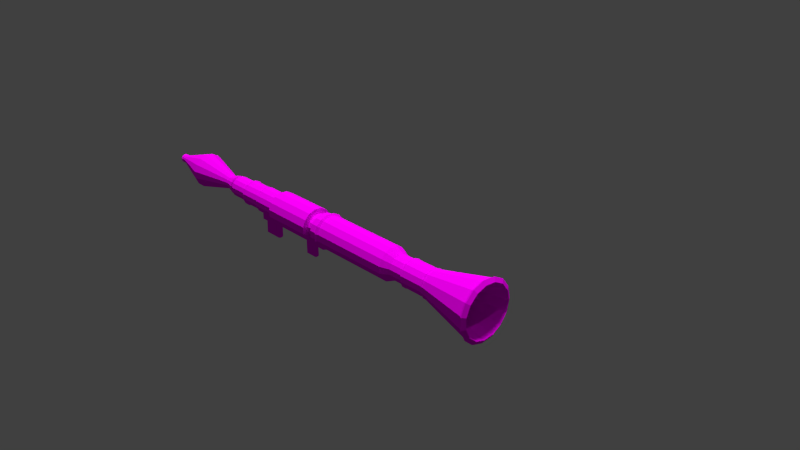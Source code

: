 # Source: RocketLauncher.blend  (saved by Blender 2.75.0; exported with 4.5.12 LTS)
import bpy
from mathutils import Matrix  # noqa: F401  (used for matrix-valued properties, if any)

bpy.ops.wm.read_factory_settings(use_empty=True)
scene = bpy.context.scene
scene.name = 'Scene'

# ---- collections
col_collection_1 = bpy.data.collections.new('Collection 1'); scene.collection.children.link(col_collection_1)

# ---- images (referenced by path relative to the original .blend; pixels are not part of the script)
import os
ASSET_DIR = os.environ.get("B2B_ASSET_DIR", "")  # directory of the original .blend (textures are referenced by path, not embedded)
HERE = os.path.dirname(os.path.abspath(__file__))  # packed textures are extracted next to this script under _unpacked/

def load_image(name, relpath, width, height, colorspace="sRGB"):
    """Load a texture the original file referenced (path relative to the .blend, or extracted next to this script)."""
    p = next((c for c in (os.path.join(HERE, relpath), os.path.join(ASSET_DIR, relpath)) if relpath and os.path.exists(c)), "")
    if p:
        img = bpy.data.images.load(p, check_existing=True)
        img.name = name
    else:  # same state as the original file: an image datablock whose file is absent (Cycles renders it pink)
        img = bpy.data.images.new(name, width, height)
        img.source = "FILE"
        img.filepath = "//" + (relpath or name)
    img.colorspace_settings.name = colorspace
    return img
img_rocketlaunchertexture_png = load_image('RocketLauncherTexture.png', 'RocketLauncherTexture.png', 1024, 1024, 'sRGB')

# ---- materials (node trees are filled in below, after node groups)
mat_material_002 = bpy.data.materials.new('Material.002')
mat_material_002.alpha_threshold = 0.0
mat_material_002.roughness = 0.5
mat_material_001 = bpy.data.materials.new('Material.001')
mat_material_001.alpha_threshold = 0.0
mat_material_001.roughness = 0.5

# ---- material node trees
mat_material_002.use_nodes = True; mat_material_002.node_tree.nodes.clear()
_N = mat_material_002.node_tree.nodes; _L = mat_material_002.node_tree.links
n0 = _N.new('ShaderNodeOutputMaterial'); n0.name = 'Material Output'; n0.location = (300, 300)
n1 = _N.new('ShaderNodeBsdfDiffuse'); n1.name = 'Diffuse BSDF'; n1.location = (10, 300)
n2 = _N.new('ShaderNodeTexImage'); n2.name = 'Image Texture'; n2.location = (-180, 300)
n2.width = 140
n2.image = img_rocketlaunchertexture_png
_L.new(n1.outputs[0], n0.inputs[0])
_L.new(n2.outputs[0], n1.inputs[0])
n0.is_active_output = True
mat_material_001.use_nodes = True; mat_material_001.node_tree.nodes.clear()
_N = mat_material_001.node_tree.nodes; _L = mat_material_001.node_tree.links
n0 = _N.new('ShaderNodeOutputMaterial'); n0.name = 'Material Output'; n0.location = (300, 300)
n1 = _N.new('ShaderNodeBsdfDiffuse'); n1.name = 'Diffuse BSDF'; n1.location = (10, 300)
n2 = _N.new('ShaderNodeTexImage'); n2.name = 'Image Texture'; n2.location = (-180, 300)
n2.width = 140
n2.image = img_rocketlaunchertexture_png
_L.new(n1.outputs[0], n0.inputs[0])
_L.new(n2.outputs[0], n1.inputs[0])
n0.is_active_output = True

# ---- world
world_world = bpy.data.worlds.new('World'); scene.world = world_world
world_world.color = (0.05088, 0.05088, 0.05088)
world_world.use_sun_shadow = False
world_world.sun_shadow_jitter_overblur = 0.0
world_world.cycles.sampling_method = 'MANUAL'
world_world.cycles.sample_map_resolution = 256

# ---- cameras
cam_camera = bpy.data.cameras.new('Camera')
cam_camera.clip_end = 100.0
cam_camera.lens = 35.0
cam_camera.sensor_width = 32.0
cam_camera.sensor_height = 18.0
cam_camera.ortho_scale = 7.314
cam_camera.dof.focus_distance = 0.0

# ---- lights
light_sun = bpy.data.lights.new('Sun', 'SUN')
light_sun.transmission_factor = 0.0
light_sun.angle = 0.1993
light_sun.energy = 2.9
light_sun.shadow_buffer_clip_start = 0.5
light_sun.shadow_soft_size = 0.1
light_sun.shadow_cascade_max_distance = 1000.0
light_sun.cycles.use_multiple_importance_sampling = False
light_lamp = bpy.data.lights.new('Lamp', 'POINT')
light_lamp.transmission_factor = 0.0
light_lamp.cutoff_distance = 30.0
light_lamp.energy = 100.0
light_lamp.shadow_buffer_clip_start = 1.001
light_lamp.shadow_soft_size = 0.1
light_lamp.shadow_maximum_resolution = 0.006
light_lamp.use_absolute_resolution = True
light_lamp.cycles.use_multiple_importance_sampling = False

# ---- meshes
me_cylinder_002 = bpy.data.meshes.new('Cylinder.002')
me_cylinder_002.from_pydata([(-6.554e-09, 0.1559, -1.0), (-1.176e-07, 0.6023, 0.4164), (0.06342, 0.1424, -1.0), (0.245, 0.5502, 0.4164), (0.1159, 0.1043, -1.0), (0.4476, 0.403, 0.4164), (0.1483, 0.04818, -1.0), (0.5728, 0.1861, 0.4164), (0.1551, -0.0163, -1.0), (0.599, -0.06295, 0.4164), (0.135, -0.07796, -1.0), (0.5216, -0.3011, 0.4164), (0.09165, -0.1261, -1.0), (0.354, -0.4872, 0.4164), (0.03242, -0.1525, -1.0), (0.1252, -0.5891, 0.4164), (-0.03242, -0.1525, -1.0), (-0.1252, -0.5891, 0.4164), (-0.09165, -0.1261, -1.0), (-0.354, -0.4872, 0.4164), (-0.135, -0.07796, -1.0), (-0.5216, -0.3011, 0.4164), (-0.1551, -0.0163, -1.0), (-0.599, -0.06295, 0.4164), (-0.1483, 0.04818, -1.0), (-0.5728, 0.1861, 0.4164), (-0.1159, 0.1043, -1.0), (-0.4476, 0.403, 0.4164), (-0.06342, 0.1424, -1.0), (-0.245, 0.5502, 0.4164), (-4.622e-08, 0.1559, -1.204), (0.06342, 0.1424, -1.204), (0.1159, 0.1043, -1.204), (0.1483, 0.04818, -1.204), (0.1551, -0.0163, -1.204), (0.135, -0.07796, -1.204), (0.09165, -0.1261, -1.204), (0.03242, -0.1525, -1.204), (-0.03242, -0.1525, -1.204), (-0.09165, -0.1261, -1.204), (-0.135, -0.07796, -1.204), (-0.1551, -0.0163, -1.204), (-0.1483, 0.04818, -1.204), (-0.1159, 0.1043, -1.204), (-0.06342, 0.1424, -1.204), (0.09904, 0.2225, 1.845), (-1.979e-07, 0.2435, 1.845), (0.181, 0.1629, 1.845), (0.2316, 0.07525, 1.845), (0.2422, -0.02545, 1.845), (0.2109, -0.1218, 1.845), (0.1431, -0.197, 1.845), (0.05063, -0.2382, 1.845), (-0.05063, -0.2382, 1.845), (-0.1431, -0.197, 1.845), (-0.2109, -0.1218, 1.845), (-0.2422, -0.02545, 1.845), (-0.2316, 0.07525, 1.845), (-0.181, 0.1629, 1.845), (-0.09904, 0.2225, 1.845), (0.09904, 0.2225, 1.939), (-1.796e-07, 0.2435, 1.939), (0.181, 0.1629, 1.939), (0.2316, 0.07525, 1.939), (0.2422, -0.02545, 1.939), (0.2109, -0.1218, 1.939), (0.1431, -0.197, 1.939), (0.05063, -0.2382, 1.939), (-0.05063, -0.2382, 1.939), (-0.1431, -0.197, 1.939), (-0.2109, -0.1218, 1.939), (-0.2422, -0.02545, 1.939), (-0.2316, 0.07525, 1.939), (-0.181, 0.1629, 1.939), (-0.09904, 0.2225, 1.939), (0.136, 0.3054, 2.258), (-2.365e-07, 0.3343, 2.258), (0.2484, 0.2237, 2.258), (0.3179, 0.1033, 2.258), (0.3325, -0.03494, 2.258), (0.2895, -0.1671, 2.258), (0.1965, -0.2704, 2.258), (0.0695, -0.327, 2.258), (-0.0695, -0.327, 2.258), (-0.1965, -0.2704, 2.258), (-0.2895, -0.1671, 2.258), (-0.3325, -0.03494, 2.258), (-0.3179, 0.1033, 2.258), (-0.2484, 0.2237, 2.258), (-0.136, 0.3054, 2.258), (0.08497, 0.1909, 2.357), (-2.143e-07, 0.2089, 2.357), (0.1553, 0.1398, 2.357), (0.1987, 0.06456, 2.357), (0.2078, -0.02184, 2.357), (0.1809, -0.1045, 2.357), (0.1228, -0.169, 2.357), (0.04344, -0.2044, 2.357), (-0.04344, -0.2044, 2.357), (-0.1228, -0.169, 2.357), (-0.1809, -0.1045, 2.357), (-0.2078, -0.02184, 2.357), (-0.1987, 0.06456, 2.357), (-0.1553, 0.1398, 2.357), (-0.08497, 0.1909, 2.357), (0.08498, 0.1909, 4.959), (8.884e-07, 0.2089, 4.959), (0.1553, 0.1398, 4.959), (0.1987, 0.06456, 4.959), (0.2078, -0.02184, 4.959), (0.1809, -0.1045, 4.959), (0.1228, -0.169, 4.959), (0.04344, -0.2044, 4.959), (-0.04344, -0.2044, 4.959), (-0.1228, -0.169, 4.959), (-0.1809, -0.1045, 4.959), (-0.2078, -0.02184, 4.959), (-0.1987, 0.06456, 4.959), (-0.1553, 0.1398, 4.959), (-0.08497, 0.1909, 4.959), (0.1037, 0.2329, 5.105), (9.165e-07, 0.255, 5.105), (0.1895, 0.1706, 5.105), (0.2425, 0.0788, 5.105), (0.2536, -0.02665, 5.105), (0.2208, -0.1275, 5.105), (0.1499, -0.2063, 5.105), (0.05302, -0.2494, 5.105), (-0.05302, -0.2494, 5.105), (-0.1499, -0.2063, 5.105), (-0.2208, -0.1275, 5.105), (-0.2536, -0.02665, 5.105), (-0.2425, 0.0788, 5.105), (-0.1895, 0.1706, 5.105), (-0.1037, 0.233, 5.105), (0.06233, 0.14, 5.199), (9.357e-07, 0.1532, 5.199), (0.1139, 0.1025, 5.199), (0.1457, 0.04735, 5.199), (0.1524, -0.01602, 5.199), (0.1327, -0.07662, 5.199), (0.09007, -0.124, 5.199), (0.03186, -0.1499, 5.199), (-0.03186, -0.1499, 5.199), (-0.09007, -0.124, 5.199), (-0.1327, -0.07662, 5.199), (-0.1524, -0.01602, 5.199), (-0.1457, 0.04735, 5.199), (-0.1139, 0.1025, 5.199), (-0.06232, 0.14, 5.199), (0.06233, 0.14, 7.593), (8.057e-07, 0.1532, 7.593), (0.1139, 0.1025, 7.593), (0.1457, 0.04735, 7.593), (0.1524, -0.01602, 7.593), (0.1327, -0.07662, 7.593), (0.09007, -0.124, 7.593), (0.03186, -0.1499, 7.593), (-0.03186, -0.1499, 7.593), (-0.09007, -0.124, 7.593), (-0.1327, -0.07662, 7.593), (-0.1524, -0.01602, 7.593), (-0.1457, 0.04735, 7.593), (-0.1139, 0.1025, 7.593), (-0.06232, 0.14, 7.593)], [], [(0, 1, 3, 2), (2, 3, 5, 4), (4, 5, 7, 6), (6, 7, 9, 8), (8, 9, 11, 10), (10, 11, 13, 12), (12, 13, 15, 14), (14, 15, 17, 16), (16, 17, 19, 18), (18, 19, 21, 20), (20, 21, 23, 22), (22, 23, 25, 24), (24, 25, 27, 26), (3, 1, 46, 45), (28, 29, 1, 0), (26, 27, 29, 28), (10, 12, 36, 35), (30, 31, 32, 33, 34, 35, 36, 37, 38, 39, 40, 41, 42, 43, 44), (20, 22, 41, 40), (6, 8, 34, 33), (16, 18, 39, 38), (26, 28, 44, 43), (2, 4, 32, 31), (12, 14, 37, 36), (22, 24, 42, 41), (8, 10, 35, 34), (18, 20, 40, 39), (28, 0, 30, 44), (4, 6, 33, 32), (14, 16, 38, 37), (0, 2, 31, 30), (24, 26, 43, 42), (45, 46, 61, 60), (27, 25, 57, 58), (13, 11, 50, 51), (23, 21, 55, 56), (9, 7, 48, 49), (19, 17, 53, 54), (29, 27, 58, 59), (5, 3, 45, 47), (15, 13, 51, 52), (25, 23, 56, 57), (11, 9, 49, 50), (21, 19, 54, 55), (1, 29, 59, 46), (7, 5, 47, 48), (17, 15, 52, 53), (68, 67, 82, 83), (54, 53, 68, 69), (47, 45, 60, 62), (55, 54, 69, 70), (48, 47, 62, 63), (56, 55, 70, 71), (49, 48, 63, 64), (57, 56, 71, 72), (50, 49, 64, 65), (58, 57, 72, 73), (51, 50, 65, 66), (59, 58, 73, 74), (52, 51, 66, 67), (46, 59, 74, 61), (53, 52, 67, 68), (76, 89, 104, 91), (60, 61, 76, 75), (69, 68, 83, 84), (62, 60, 75, 77), (70, 69, 84, 85), (63, 62, 77, 78), (71, 70, 85, 86), (64, 63, 78, 79), (72, 71, 86, 87), (65, 64, 79, 80), (73, 72, 87, 88), (66, 65, 80, 81), (74, 73, 88, 89), (67, 66, 81, 82), (61, 74, 89, 76), (91, 104, 119, 106), (83, 82, 97, 98), (75, 76, 91, 90), (84, 83, 98, 99), (77, 75, 90, 92), (85, 84, 99, 100), (78, 77, 92, 93), (86, 85, 100, 101), (79, 78, 93, 94), (87, 86, 101, 102), (80, 79, 94, 95), (88, 87, 102, 103), (81, 80, 95, 96), (89, 88, 103, 104), (82, 81, 96, 97), (112, 111, 126, 127), (98, 97, 112, 113), (90, 91, 106, 105), (99, 98, 113, 114), (92, 90, 105, 107), (100, 99, 114, 115), (93, 92, 107, 108), (101, 100, 115, 116), (94, 93, 108, 109), (102, 101, 116, 117), (95, 94, 109, 110), (103, 102, 117, 118), (96, 95, 110, 111), (104, 103, 118, 119), (97, 96, 111, 112), (134, 133, 148, 149), (106, 119, 134, 121), (113, 112, 127, 128), (105, 106, 121, 120), (114, 113, 128, 129), (107, 105, 120, 122), (115, 114, 129, 130), (108, 107, 122, 123), (116, 115, 130, 131), (109, 108, 123, 124), (117, 116, 131, 132), (110, 109, 124, 125), (118, 117, 132, 133), (111, 110, 125, 126), (119, 118, 133, 134), (141, 140, 155, 156), (127, 126, 141, 142), (121, 134, 149, 136), (128, 127, 142, 143), (120, 121, 136, 135), (129, 128, 143, 144), (122, 120, 135, 137), (130, 129, 144, 145), (123, 122, 137, 138), (131, 130, 145, 146), (124, 123, 138, 139), (132, 131, 146, 147), (125, 124, 139, 140), (133, 132, 147, 148), (126, 125, 140, 141), (150, 151, 164, 163, 162, 161, 160, 159, 158, 157, 156, 155, 154, 153, 152), (149, 148, 163, 164), (142, 141, 156, 157), (136, 149, 164, 151), (143, 142, 157, 158), (135, 136, 151, 150), (144, 143, 158, 159), (137, 135, 150, 152), (145, 144, 159, 160), (138, 137, 152, 153), (146, 145, 160, 161), (139, 138, 153, 154), (147, 146, 161, 162), (140, 139, 154, 155), (148, 147, 162, 163)])
_uv = me_cylinder_002.uv_layers.new(name='UVMap')
_uv.uv.foreach_set('vector', [0.08047, 0.01797, 0.07578, 0.01797, 0.07578, 0.01328, 0.08047, 0.01328, 0.08047, 0.01797, 0.07578, 0.01797, 0.07578, 0.01328, 0.08047, 0.01328, 0.08047, 0.01797, 0.07578, 0.01797, 0.07578, 0.01328, 0.08047, 0.01328, 0.08047, 0.01797, 0.07578, 0.01797, 0.07578, 0.01328, 0.08047, 0.01328, 0.08047, 0.01797, 0.07578, 0.01797, 0.07578, 0.01328, 0.08047, 0.01328, 0.08047, 0.01797, 0.07578, 0.01797, 0.07578, 0.01328, 0.08047, 0.01328, 0.08047, 0.01797, 0.07578, 0.01797, 0.07578, 0.01328, 0.08047, 0.01328, 0.08047, 0.01797, 0.07578, 0.01797, 0.07578, 0.01328, 0.08047, 0.01328, 0.08047, 0.01797, 0.07578, 0.01797, 0.07578, 0.01328, 0.08047, 0.01328, 0.08047, 0.01797, 0.07578, 0.01797, 0.07578, 0.01328, 0.08047, 0.01328, 0.08047, 0.01797, 0.07578, 0.01797, 0.07578, 0.01328, 0.08047, 0.01328, 0.08047, 0.01797, 0.07578, 0.01797, 0.07578, 0.01328, 0.08047, 0.01328, 0.08047, 0.01797, 0.07578, 0.01797, 0.07578, 0.01328, 0.08047, 0.01328, 0.08047, 0.01797, 0.07578, 0.01797, 0.07578, 0.01328, 0.08047, 0.01328, 0.08047, 0.01797, 0.07578, 0.01797, 0.07578, 0.01328, 0.08047, 0.01328, 0.08047, 0.01797, 0.07578, 0.01797, 0.07578, 0.01328, 0.08047, 0.01328, 0.08047, 0.01797, 0.07578, 0.01797, 0.07578, 0.01328, 0.08047, 0.01328, 0.07812, 0.01328, 0.07717, 0.01348, 0.07638, 0.01405, 0.07589, 0.0149, 0.07579, 0.01587, 0.07609, 0.0168, 0.07674, 0.01753, 0.07764, 0.01792, 0.07861, 0.01792, 0.07951, 0.01753, 0.08016, 0.0168, 0.08046, 0.01587, 0.08036, 0.0149, 0.07987, 0.01405, 0.07908, 0.01348, 0.08047, 0.01797, 0.07578, 0.01797, 0.07578, 0.01328, 0.08047, 0.01328, 0.08047, 0.01797, 0.07578, 0.01797, 0.07578, 0.01328, 0.08047, 0.01328, 0.08047, 0.01797, 0.07578, 0.01797, 0.07578, 0.01328, 0.08047, 0.01328, 0.08047, 0.01797, 0.07578, 0.01797, 0.07578, 0.01328, 0.08047, 0.01328, 0.08047, 0.01797, 0.07578, 0.01797, 0.07578, 0.01328, 0.08047, 0.01328, 0.08047, 0.01797, 0.07578, 0.01797, 0.07578, 0.01328, 0.08047, 0.01328, 0.08047, 0.01797, 0.07578, 0.01797, 0.07578, 0.01328, 0.08047, 0.01328, 0.08047, 0.01797, 0.07578, 0.01797, 0.07578, 0.01328, 0.08047, 0.01328, 0.08047, 0.01797, 0.07578, 0.01797, 0.07578, 0.01328, 0.08047, 0.01328, 0.08047, 0.01797, 0.07578, 0.01797, 0.07578, 0.01328, 0.08047, 0.01328, 0.08047, 0.01797, 0.07578, 0.01797, 0.07578, 0.01328, 0.08047, 0.01328, 0.08047, 0.01797, 0.07578, 0.01797, 0.07578, 0.01328, 0.08047, 0.01328, 0.08047, 0.01797, 0.07578, 0.01797, 0.07578, 0.01328, 0.08047, 0.01328, 0.08047, 0.01797, 0.07578, 0.01797, 0.07578, 0.01328, 0.08047, 0.01328, 0.08047, 0.01797, 0.07578, 0.01797, 0.07578, 0.01328, 0.08047, 0.01328, 0.08047, 0.01797, 0.07578, 0.01797, 0.07578, 0.01328, 0.08047, 0.01328, 0.08047, 0.01797, 0.07578, 0.01797, 0.07578, 0.01328, 0.08047, 0.01328, 0.08047, 0.01797, 0.07578, 0.01797, 0.07578, 0.01328, 0.08047, 0.01328, 0.08047, 0.01797, 0.07578, 0.01797, 0.07578, 0.01328, 0.08047, 0.01328, 0.08047, 0.01797, 0.07578, 0.01797, 0.07578, 0.01328, 0.08047, 0.01328, 0.08047, 0.01797, 0.07578, 0.01797, 0.07578, 0.01328, 0.08047, 0.01328, 0.08047, 0.01797, 0.07578, 0.01797, 0.07578, 0.01328, 0.08047, 0.01328, 0.08047, 0.01797, 0.07578, 0.01797, 0.07578, 0.01328, 0.08047, 0.01328, 0.08047, 0.01797, 0.07578, 0.01797, 0.07578, 0.01328, 0.08047, 0.01328, 0.08047, 0.01797, 0.07578, 0.01797, 0.07578, 0.01328, 0.08047, 0.01328, 0.08047, 0.01797, 0.07578, 0.01797, 0.07578, 0.01328, 0.08047, 0.01328, 0.08047, 0.01797, 0.07578, 0.01797, 0.07578, 0.01328, 0.08047, 0.01328, 0.08047, 0.01797, 0.07578, 0.01797, 0.07578, 0.01328, 0.08047, 0.01328, 0.08047, 0.01797, 0.07578, 0.01797, 0.07578, 0.01328, 0.08047, 0.01328, 0.08047, 0.01797, 0.07578, 0.01797, 0.07578, 0.01328, 0.08047, 0.01328, 0.08047, 0.01797, 0.07578, 0.01797, 0.07578, 0.01328, 0.08047, 0.01328, 0.08047, 0.01797, 0.07578, 0.01797, 0.07578, 0.01328, 0.08047, 0.01328, 0.08047, 0.01797, 0.07578, 0.01797, 0.07578, 0.01328, 0.08047, 0.01328, 0.08047, 0.01797, 0.07578, 0.01797, 0.07578, 0.01328, 0.08047, 0.01328, 0.08047, 0.01797, 0.07578, 0.01797, 0.07578, 0.01328, 0.08047, 0.01328, 0.08047, 0.01797, 0.07578, 0.01797, 0.07578, 0.01328, 0.08047, 0.01328, 0.08047, 0.01797, 0.07578, 0.01797, 0.07578, 0.01328, 0.08047, 0.01328, 0.08047, 0.01797, 0.07578, 0.01797, 0.07578, 0.01328, 0.08047, 0.01328, 0.08047, 0.01797, 0.07578, 0.01797, 0.07578, 0.01328, 0.08047, 0.01328, 0.08047, 0.01797, 0.07578, 0.01797, 0.07578, 0.01328, 0.08047, 0.01328, 0.08047, 0.01797, 0.07578, 0.01797, 0.07578, 0.01328, 0.08047, 0.01328, 0.08047, 0.01797, 0.07578, 0.01797, 0.07578, 0.01328, 0.08047, 0.01328, 0.08047, 0.01797, 0.07578, 0.01797, 0.07578, 0.01328, 0.08047, 0.01328, 0.08047, 0.01797, 0.07578, 0.01797, 0.07578, 0.01328, 0.08047, 0.01328, 0.08047, 0.01797, 0.07578, 0.01797, 0.07578, 0.01328, 0.08047, 0.01328, 0.08047, 0.01797, 0.07578, 0.01797, 0.07578, 0.01328, 0.08047, 0.01328, 0.08047, 0.01797, 0.07578, 0.01797, 0.07578, 0.01328, 0.08047, 0.01328, 0.08047, 0.01797, 0.07578, 0.01797, 0.07578, 0.01328, 0.08047, 0.01328, 0.08047, 0.01797, 0.07578, 0.01797, 0.07578, 0.01328, 0.08047, 0.01328, 0.08047, 0.01797, 0.07578, 0.01797, 0.07578, 0.01328, 0.08047, 0.01328, 0.08047, 0.01797, 0.07578, 0.01797, 0.07578, 0.01328, 0.08047, 0.01328, 0.08047, 0.01797, 0.07578, 0.01797, 0.07578, 0.01328, 0.08047, 0.01328, 0.08047, 0.01797, 0.07578, 0.01797, 0.07578, 0.01328, 0.08047, 0.01328, 0.08047, 0.01797, 0.07578, 0.01797, 0.07578, 0.01328, 0.08047, 0.01328, 0.08047, 0.01797, 0.07578, 0.01797, 0.07578, 0.01328, 0.08047, 0.01328, 0.08047, 0.01797, 0.07578, 0.01797, 0.07578, 0.01328, 0.08047, 0.01328, 0.08047, 0.01797, 0.07578, 0.01797, 0.07578, 0.01328, 0.08047, 0.01328, 0.08047, 0.01797, 0.07578, 0.01797, 0.07578, 0.01328, 0.08047, 0.01328, 0.08047, 0.01797, 0.07578, 0.01797, 0.07578, 0.01328, 0.08047, 0.01328, 0.08047, 0.01797, 0.07578, 0.01797, 0.07578, 0.01328, 0.08047, 0.01328, 0.08047, 0.01797, 0.07578, 0.01797, 0.07578, 0.01328, 0.08047, 0.01328, 0.08047, 0.01797, 0.07578, 0.01797, 0.07578, 0.01328, 0.08047, 0.01328, 0.08047, 0.01797, 0.07578, 0.01797, 0.07578, 0.01328, 0.08047, 0.01328, 0.08047, 0.01797, 0.07578, 0.01797, 0.07578, 0.01328, 0.08047, 0.01328, 0.08047, 0.01797, 0.07578, 0.01797, 0.07578, 0.01328, 0.08047, 0.01328, 0.08047, 0.01797, 0.07578, 0.01797, 0.07578, 0.01328, 0.08047, 0.01328, 0.08047, 0.01797, 0.07578, 0.01797, 0.07578, 0.01328, 0.08047, 0.01328, 0.08047, 0.01797, 0.07578, 0.01797, 0.07578, 0.01328, 0.08047, 0.01328, 0.08047, 0.01797, 0.07578, 0.01797, 0.07578, 0.01328, 0.08047, 0.01328, 0.08047, 0.01797, 0.07578, 0.01797, 0.07578, 0.01328, 0.08047, 0.01328, 0.08047, 0.01797, 0.07578, 0.01797, 0.07578, 0.01328, 0.08047, 0.01328, 0.08047, 0.01797, 0.07578, 0.01797, 0.07578, 0.01328, 0.08047, 0.01328, 0.08047, 0.01797, 0.07578, 0.01797, 0.07578, 0.01328, 0.08047, 0.01328, 0.08047, 0.01797, 0.07578, 0.01797, 0.07578, 0.01328, 0.08047, 0.01328, 0.08047, 0.01797, 0.07578, 0.01797, 0.07578, 0.01328, 0.08047, 0.01328, 0.08047, 0.01797, 0.07578, 0.01797, 0.07578, 0.01328, 0.08047, 0.01328, 0.08047, 0.01797, 0.07578, 0.01797, 0.07578, 0.01328, 0.08047, 0.01328, 0.08047, 0.01797, 0.07578, 0.01797, 0.07578, 0.01328, 0.08047, 0.01328, 0.08047, 0.01797, 0.07578, 0.01797, 0.07578, 0.01328, 0.08047, 0.01328, 0.08047, 0.01797, 0.07578, 0.01797, 0.07578, 0.01328, 0.08047, 0.01328, 0.08047, 0.01797, 0.07578, 0.01797, 0.07578, 0.01328, 0.08047, 0.01328, 0.08047, 0.01797, 0.07578, 0.01797, 0.07578, 0.01328, 0.08047, 0.01328, 0.08047, 0.01797, 0.07578, 0.01797, 0.07578, 0.01328, 0.08047, 0.01328, 0.08047, 0.01797, 0.07578, 0.01797, 0.07578, 0.01328, 0.08047, 0.01328, 0.08047, 0.01797, 0.07578, 0.01797, 0.07578, 0.01328, 0.08047, 0.01328, 0.08047, 0.01797, 0.07578, 0.01797, 0.07578, 0.01328, 0.08047, 0.01328, 0.08047, 0.01797, 0.07578, 0.01797, 0.07578, 0.01328, 0.08047, 0.01328, 0.08047, 0.01797, 0.07578, 0.01797, 0.07578, 0.01328, 0.08047, 0.01328, 0.08047, 0.01797, 0.07578, 0.01797, 0.07578, 0.01328, 0.08047, 0.01328, 0.08047, 0.01797, 0.07578, 0.01797, 0.07578, 0.01328, 0.08047, 0.01328, 0.08047, 0.01797, 0.07578, 0.01797, 0.07578, 0.01328, 0.08047, 0.01328, 0.08047, 0.01797, 0.07578, 0.01797, 0.07578, 0.01328, 0.08047, 0.01328, 0.08047, 0.01797, 0.07578, 0.01797, 0.07578, 0.01328, 0.08047, 0.01328, 0.08047, 0.01797, 0.07578, 0.01797, 0.07578, 0.01328, 0.08047, 0.01328, 0.08047, 0.01797, 0.07578, 0.01797, 0.07578, 0.01328, 0.08047, 0.01328, 0.08047, 0.01797, 0.07578, 0.01797, 0.07578, 0.01328, 0.08047, 0.01328, 0.08047, 0.01797, 0.07578, 0.01797, 0.07578, 0.01328, 0.08047, 0.01328, 0.08047, 0.01797, 0.07578, 0.01797, 0.07578, 0.01328, 0.08047, 0.01328, 0.08047, 0.01797, 0.07578, 0.01797, 0.07578, 0.01328, 0.08047, 0.01328, 0.08047, 0.01797, 0.07578, 0.01797, 0.07578, 0.01328, 0.08047, 0.01328, 0.08047, 0.01797, 0.07578, 0.01797, 0.07578, 0.01328, 0.08047, 0.01328, 0.08047, 0.01797, 0.07578, 0.01797, 0.07578, 0.01328, 0.08047, 0.01328, 0.08047, 0.01797, 0.07578, 0.01797, 0.07578, 0.01328, 0.08047, 0.01328, 0.08047, 0.01797, 0.07578, 0.01797, 0.07578, 0.01328, 0.08047, 0.01328, 0.08047, 0.01797, 0.07578, 0.01797, 0.07578, 0.01328, 0.08047, 0.01328, 0.08047, 0.01797, 0.07578, 0.01797, 0.07578, 0.01328, 0.08047, 0.01328, 0.08047, 0.01797, 0.07578, 0.01797, 0.07578, 0.01328, 0.08047, 0.01328, 0.08047, 0.01797, 0.07578, 0.01797, 0.07578, 0.01328, 0.08047, 0.01328, 0.08047, 0.01797, 0.07578, 0.01797, 0.07578, 0.01328, 0.08047, 0.01328, 0.08047, 0.01797, 0.07578, 0.01797, 0.07578, 0.01328, 0.08047, 0.01328, 0.08047, 0.01797, 0.07578, 0.01797, 0.07578, 0.01328, 0.08047, 0.01328, 0.08047, 0.01797, 0.07578, 0.01797, 0.07578, 0.01328, 0.08047, 0.01328, 0.08047, 0.01797, 0.07578, 0.01797, 0.07578, 0.01328, 0.08047, 0.01328, 0.08047, 0.01797, 0.07578, 0.01797, 0.07578, 0.01328, 0.08047, 0.01328, 0.08047, 0.01797, 0.07578, 0.01797, 0.07578, 0.01328, 0.08047, 0.01328, 0.08047, 0.01797, 0.07578, 0.01797, 0.07578, 0.01328, 0.08047, 0.01328, 0.08047, 0.01797, 0.07578, 0.01797, 0.07578, 0.01328, 0.08047, 0.01328, 0.08047, 0.01797, 0.07578, 0.01797, 0.07578, 0.01328, 0.08047, 0.01328, 0.08047, 0.01797, 0.07578, 0.01797, 0.07578, 0.01328, 0.08047, 0.01328, 0.07812, 0.01328, 0.07717, 0.01348, 0.07638, 0.01405, 0.07589, 0.0149, 0.07579, 0.01587, 0.07609, 0.0168, 0.07674, 0.01753, 0.07764, 0.01792, 0.07861, 0.01792, 0.07951, 0.01753, 0.08016, 0.0168, 0.08046, 0.01587, 0.08036, 0.0149, 0.07987, 0.01405, 0.07908, 0.01348, 0.08047, 0.01797, 0.07578, 0.01797, 0.07578, 0.01328, 0.08047, 0.01328, 0.08047, 0.01797, 0.07578, 0.01797, 0.07578, 0.01328, 0.08047, 0.01328, 0.08047, 0.01797, 0.07578, 0.01797, 0.07578, 0.01328, 0.08047, 0.01328, 0.08047, 0.01797, 0.07578, 0.01797, 0.07578, 0.01328, 0.08047, 0.01328, 0.08047, 0.01797, 0.07578, 0.01797, 0.07578, 0.01328, 0.08047, 0.01328, 0.08047, 0.01797, 0.07578, 0.01797, 0.07578, 0.01328, 0.08047, 0.01328, 0.08047, 0.01797, 0.07578, 0.01797, 0.07578, 0.01328, 0.08047, 0.01328, 0.08047, 0.01797, 0.07578, 0.01797, 0.07578, 0.01328, 0.08047, 0.01328, 0.08047, 0.01797, 0.07578, 0.01797, 0.07578, 0.01328, 0.08047, 0.01328, 0.08047, 0.01797, 0.07578, 0.01797, 0.07578, 0.01328, 0.08047, 0.01328, 0.08047, 0.01797, 0.07578, 0.01797, 0.07578, 0.01328, 0.08047, 0.01328, 0.08047, 0.01797, 0.07578, 0.01797, 0.07578, 0.01328, 0.08047, 0.01328, 0.08047, 0.01797, 0.07578, 0.01797, 0.07578, 0.01328, 0.08047, 0.01328, 0.08047, 0.01797, 0.07578, 0.01797, 0.07578, 0.01328, 0.08047, 0.01328])
me_cylinder_002.materials.append(mat_material_002)
me_cylinder_002.use_remesh_preserve_volume = False
me_cylinder_002.use_remesh_preserve_attributes = False
me_cylinder_002.use_mirror_vertex_groups = False
me_cylinder_002.update()
me_cylinder_001 = bpy.data.meshes.new('Cylinder.001')
me_cylinder_001.from_pydata([(-1.0, 0.5121, -2.709e-08), (1.0, 1.0, 1.788e-07), (-1.0, 0.4679, -0.2083), (1.0, 0.9135, -0.4067), (-1.0, 0.3427, -0.3806), (1.0, 0.6691, -0.7431), (-1.0, 0.1583, -0.4871), (1.0, 0.309, -0.9511), (-1.0, -0.05353, -0.5093), (1.0, -0.1045, -0.9945), (-1.0, -0.2561, -0.4435), (1.0, -0.5, -0.866), (-1.0, -0.4143, -0.301), (1.0, -0.809, -0.5878), (-1.0, -0.5009, -0.1065), (1.0, -0.9781, -0.2079), (-1.0, -0.5009, 0.1065), (1.0, -0.9781, 0.2079), (-1.0, -0.4143, 0.301), (1.0, -0.809, 0.5878), (-1.0, -0.2561, 0.4435), (1.0, -0.5, 0.866), (-1.0, -0.05353, 0.5093), (1.0, -0.1045, 0.9945), (-1.0, 0.1583, 0.4871), (1.0, 0.309, 0.9511), (-1.0, 0.3427, 0.3806), (1.0, 0.6691, 0.7431), (-1.0, 0.4679, 0.2083), (1.0, 0.9135, 0.4067), (1.093, 0.9756, -0.4344), (1.093, 1.068, 1.927e-07), (1.093, 0.7146, -0.7936), (1.093, 0.33, -1.016), (1.093, -0.1116, -1.062), (1.093, -0.534, -0.9249), (1.093, -0.864, -0.6277), (1.093, -1.045, -0.222), (1.093, -1.045, 0.222), (1.093, -0.864, 0.6277), (1.093, -0.534, 0.9249), (1.093, -0.1116, 1.062), (1.093, 0.33, 1.016), (1.093, 0.7146, 0.7936), (1.093, 0.9756, 0.4344), (1.181, 0.8449, -0.3762), (1.181, 0.9249, 1.807e-07), (1.181, 0.6189, -0.6873), (1.181, 0.2858, -0.8796), (1.181, -0.09667, -0.9198), (1.181, -0.4624, -0.801), (1.181, -0.7482, -0.5436), (1.181, -0.9047, -0.1923), (1.181, -0.9047, 0.1923), (1.181, -0.7482, 0.5436), (1.181, -0.4624, 0.801), (1.181, -0.09667, 0.9198), (1.181, 0.2858, 0.8796), (1.181, 0.6189, 0.6873), (1.181, 0.8449, 0.3762), (-0.1312, 0.5858, -0.2608), (-0.1312, 0.6413, 1.424e-07), (-0.1312, 0.4291, -0.4766), (-0.1312, 0.1982, -0.6099), (-0.1312, -0.06703, -0.6378), (-0.1312, -0.3206, -0.5554), (-0.1312, -0.5188, -0.3769), (-0.1312, -0.6273, -0.1333), (-0.1312, -0.6273, 0.1333), (-0.1312, -0.5188, 0.3769), (-0.1312, -0.3206, 0.5554), (-0.1312, -0.06703, 0.6378), (-0.1312, 0.1982, 0.6099), (-0.1312, 0.4291, 0.4766), (-0.1312, 0.5858, 0.2608), (-1.028, 0.5314, -3.003e-08), (-1.028, 0.4855, -0.2162), (-1.028, 0.3556, -0.3949), (-1.028, 0.1642, -0.5054), (-1.028, -0.05555, -0.5285), (-1.028, -0.2657, -0.4602), (-1.028, -0.4299, -0.3124), (-1.028, -0.5198, -0.1105), (-1.028, -0.5198, 0.1105), (-1.028, -0.4299, 0.3124), (-1.028, -0.2657, 0.4602), (-1.028, -0.05555, 0.5285), (-1.028, 0.1642, 0.5054), (-1.028, 0.3556, 0.3949), (-1.028, 0.4855, 0.2162), (-1.07, 0.4964, -3.661e-08), (-1.07, 0.4535, -0.2019), (-1.07, 0.3322, -0.3689), (-1.07, 0.1534, -0.4721), (-1.07, -0.05189, -0.4937), (-1.07, -0.2482, -0.4299), (-1.07, -0.4016, -0.2918), (-1.07, -0.4855, -0.1032), (-1.07, -0.4855, 0.1032), (-1.07, -0.4016, 0.2918), (-1.07, -0.2482, 0.4299), (-1.07, -0.05189, 0.4937), (-1.07, 0.1534, 0.4721), (-1.07, 0.3322, 0.3689), (-1.07, 0.4535, 0.2019), (-1.923, 0.4964, -2.555e-07), (-1.923, 0.4535, -0.2019), (-1.923, 0.3322, -0.3689), (-1.923, 0.1534, -0.4721), (-1.923, -0.05189, -0.4937), (-1.923, -0.2482, -0.4299), (-1.923, -0.4016, -0.2918), (-1.923, -0.4855, -0.1032), (-1.923, -0.4855, 0.1032), (-1.923, -0.4016, 0.2918), (-1.923, -0.2482, 0.4299), (-1.923, -0.05189, 0.4937), (-1.923, 0.1534, 0.4721), (-1.923, 0.3322, 0.3689), (-1.923, 0.4535, 0.2019), (-1.952, 0.5131, -2.587e-07), (-1.952, 0.4687, -0.2087), (-1.952, 0.3433, -0.3813), (-1.952, 0.1586, -0.488), (-1.952, -0.05363, -0.5103), (-1.952, -0.2566, -0.4444), (-1.952, -0.4151, -0.3016), (-1.952, -0.5019, -0.1067), (-1.952, -0.5019, 0.1067), (-1.952, -0.4151, 0.3016), (-1.952, -0.2566, 0.4444), (-1.952, -0.05363, 0.5103), (-1.952, 0.1586, 0.488), (-1.952, 0.3433, 0.3813), (-1.952, 0.4687, 0.2087), (-1.99, 0.451, -2.666e-07), (-1.99, 0.412, -0.1834), (-1.99, 0.3018, -0.3352), (-1.99, 0.1394, -0.4289), (-1.99, -0.04714, -0.4485), (-1.99, -0.2255, -0.3906), (-1.99, -0.3649, -0.2651), (-1.99, -0.4411, -0.09377), (-1.99, -0.4411, 0.09377), (-1.99, -0.3649, 0.2651), (-1.99, -0.2255, 0.3906), (-1.99, -0.04714, 0.4485), (-1.99, 0.1394, 0.4289), (-1.99, 0.3018, 0.3352), (-1.99, 0.412, 0.1834), (-2.483, 0.451, -4.603e-07), (-2.483, 0.412, -0.1834), (-2.483, 0.3018, -0.3352), (-2.483, 0.1394, -0.4289), (-2.483, -0.04714, -0.4485), (-2.483, -0.2255, -0.3906), (-2.483, -0.3649, -0.2651), (-2.483, -0.4411, -0.09377), (-2.483, -0.4411, 0.09377), (-2.483, -0.3649, 0.2651), (-2.483, -0.2255, 0.3906), (-2.483, -0.04714, 0.4485), (-2.483, 0.1394, 0.4289), (-2.483, 0.3018, 0.3352), (-2.483, 0.412, 0.1834), (-2.815, 0.6033, -5.821e-07), (-2.815, 0.5511, -0.2454), (-2.815, 0.4037, -0.4483), (-2.815, 0.1864, -0.5738), (-2.815, -0.06306, -0.6), (-2.815, -0.3016, -0.5225), (-2.815, -0.4881, -0.3546), (-2.815, -0.5901, -0.1254), (-2.815, -0.5901, 0.1254), (-2.815, -0.4881, 0.3546), (-2.815, -0.3016, 0.5225), (-2.815, -0.06306, 0.6), (-2.815, 0.1864, 0.5738), (-2.815, 0.4037, 0.4483), (-2.815, 0.5511, 0.2454), (-5.887, 0.6033, -1.916e-06), (-5.887, 0.5511, -0.2454), (-5.887, 0.4037, -0.4483), (-5.887, 0.1864, -0.5738), (-5.887, -0.06306, -0.6), (-5.887, -0.3017, -0.5225), (-5.887, -0.4881, -0.3546), (-5.887, -0.5901, -0.1254), (-5.887, -0.5901, 0.1254), (-5.887, -0.4881, 0.3546), (-5.887, -0.3017, 0.5225), (-5.887, -0.06306, 0.6), (-5.887, 0.1864, 0.5738), (-5.887, 0.4037, 0.4483), (-5.887, 0.5511, 0.2454), (-5.968, 0.6668, -1.96e-06), (-5.968, 0.6091, -0.2712), (-5.968, 0.4462, -0.4955), (-5.968, 0.206, -0.6342), (-5.968, -0.0697, -0.6631), (-5.968, -0.3334, -0.5775), (-5.968, -0.5395, -0.3919), (-5.968, -0.6522, -0.1386), (-5.968, -0.6522, 0.1386), (-5.968, -0.5395, 0.3919), (-5.968, -0.3334, 0.5775), (-5.968, -0.0697, 0.6631), (-5.968, 0.206, 0.6342), (-5.968, 0.4462, 0.4955), (-5.968, 0.6091, 0.2712), (-6.025, 0.5844, -1.991e-06), (-6.025, 0.5339, -0.2377), (-6.025, 0.391, -0.4343), (-6.025, 0.1806, -0.5558), (-6.025, -0.06109, -0.5812), (-6.025, -0.2922, -0.5061), (-6.025, -0.4728, -0.3435), (-6.025, -0.5716, -0.1215), (-6.025, -0.5716, 0.1215), (-6.025, -0.4728, 0.3435), (-6.025, -0.2922, 0.5061), (-6.025, -0.06109, 0.5812), (-6.025, 0.1806, 0.5558), (-6.025, 0.391, 0.4343), (-6.025, 0.5339, 0.2377), (-6.309, 0.5844, -2.157e-06), (-6.309, 0.5339, -0.2377), (-6.309, 0.391, -0.4343), (-6.309, 0.1806, -0.5558), (-6.309, -0.06109, -0.5812), (-6.309, -0.2922, -0.5061), (-6.309, -0.4728, -0.3435), (-6.309, -0.5716, -0.1215), (-6.309, -0.5716, 0.1215), (-6.309, -0.4728, 0.3435), (-6.309, -0.2922, 0.5061), (-6.309, -0.06109, 0.5812), (-6.309, 0.1806, 0.5558), (-6.309, 0.391, 0.4343), (-6.309, 0.5339, 0.2377), (-6.462, 0.4355, -2.246e-06), (-6.462, 0.3978, -0.1771), (-6.462, 0.2914, -0.3236), (-6.462, 0.1346, -0.4142), (-6.462, -0.04552, -0.4331), (-6.462, -0.2177, -0.3771), (-6.462, -0.3523, -0.256), (-6.462, -0.426, -0.09054), (-6.462, -0.426, 0.09054), (-6.462, -0.3523, 0.256), (-6.462, -0.2177, 0.3771), (-6.462, -0.04552, 0.4331), (-6.462, 0.1346, 0.4142), (-6.462, 0.2914, 0.3236), (-6.462, 0.3978, 0.1771), (-6.611, 0.4355, -2.304e-06), (-6.611, 0.3978, -0.1771), (-6.611, 0.2914, -0.3236), (-6.611, 0.1346, -0.4142), (-6.611, -0.04552, -0.4331), (-6.611, -0.2177, -0.3771), (-6.611, -0.3523, -0.256), (-6.611, -0.426, -0.09054), (-6.611, -0.426, 0.09054), (-6.611, -0.3523, 0.256), (-6.611, -0.2177, 0.3771), (-6.611, -0.04552, 0.4331), (-6.611, 0.1346, 0.4142), (-6.611, 0.2914, 0.3236), (-6.611, 0.3978, 0.1771), (-6.638, 0.6298, -2.335e-06), (-6.638, 0.5753, -0.2562), (-6.638, 0.4214, -0.468), (-6.638, 0.1946, -0.5989), (-6.638, -0.06583, -0.6263), (-6.638, -0.3149, -0.5454), (-6.638, -0.5095, -0.3702), (-6.638, -0.616, -0.1309), (-6.638, -0.616, 0.1309), (-6.638, -0.5095, 0.3702), (-6.638, -0.3149, 0.5454), (-6.638, -0.06583, 0.6263), (-6.638, 0.1946, 0.5989), (-6.638, 0.4214, 0.468), (-6.638, 0.5753, 0.2561), (-8.615, 0.6298, -3.408e-06), (-8.615, 0.5753, -0.2562), (-8.615, 0.4214, -0.468), (-8.615, 0.1946, -0.5989), (-8.615, -0.06583, -0.6263), (-8.615, -0.3149, -0.5454), (-8.615, -0.5095, -0.3702), (-8.615, -0.616, -0.1309), (-8.615, -0.616, 0.1309), (-8.615, -0.5095, 0.3702), (-8.615, -0.3149, 0.5454), (-8.615, -0.06583, 0.6263), (-8.615, 0.1946, 0.5989), (-8.615, 0.4214, 0.468), (-8.615, 0.5753, 0.2561), (-8.65, 0.4849, -3.402e-06), (-8.65, 0.4429, -0.1972), (-8.65, 0.3244, -0.3603), (-8.65, 0.1498, -0.4611), (-8.65, -0.05069, -0.4822), (-8.65, -0.2424, -0.4199), (-8.65, -0.3923, -0.285), (-8.65, -0.4743, -0.1008), (-8.65, -0.4743, 0.1008), (-8.65, -0.3923, 0.285), (-8.65, -0.2424, 0.4199), (-8.65, -0.05069, 0.4822), (-8.65, 0.1498, 0.4611), (-8.65, 0.3244, 0.3603), (-8.65, 0.4429, 0.1972), (-9.572, 0.4849, -3.402e-06), (-9.572, 0.4429, -0.1972), (-9.572, 0.3244, -0.3603), (-9.572, 0.1498, -0.4611), (-9.572, -0.05069, -0.4822), (-9.572, -0.2424, -0.4199), (-9.572, -0.3923, -0.285), (-9.572, -0.4743, -0.1008), (-9.572, -0.4743, 0.1008), (-9.572, -0.3923, 0.285), (-9.572, -0.2424, 0.4199), (-9.572, -0.05069, 0.4822), (-9.572, 0.1498, 0.4611), (-9.572, 0.3244, 0.3603), (-9.572, 0.4429, 0.1972), (-9.599, 0.5, -3.402e-06), (-9.599, 0.4568, -0.2034), (-9.599, 0.3346, -0.3716), (-9.599, 0.1545, -0.4755), (-9.599, -0.05227, -0.4973), (-9.599, -0.25, -0.433), (-9.599, -0.4045, -0.2939), (-9.599, -0.4891, -0.104), (-9.599, -0.4891, 0.1039), (-9.599, -0.4045, 0.2939), (-9.599, -0.25, 0.433), (-9.599, -0.05227, 0.4972), (-9.599, 0.1545, 0.4755), (-9.599, 0.3346, 0.3716), (-9.599, 0.4568, 0.2034), (-9.652, 0.456, -3.402e-06), (-9.652, 0.4166, -0.1855), (-9.652, 0.3051, -0.3389), (-9.652, 0.1409, -0.4337), (-9.652, -0.04767, -0.4535), (-9.652, -0.228, -0.3949), (-9.652, -0.3689, -0.268), (-9.652, -0.4461, -0.09482), (-9.652, -0.4461, 0.09481), (-9.652, -0.3689, 0.268), (-9.652, -0.228, 0.3949), (-9.652, -0.04767, 0.4535), (-9.652, 0.1409, 0.4337), (-9.652, 0.3051, 0.3389), (-9.652, 0.4166, 0.1855), (-10.37, 0.456, -3.402e-06), (-10.37, 0.4166, -0.1855), (-10.37, 0.3051, -0.3389), (-10.37, 0.1409, -0.4337), (-10.37, -0.04767, -0.4535), (-10.37, -0.228, -0.3949), (-10.37, -0.3689, -0.268), (-10.37, -0.4461, -0.09482), (-10.37, -0.4461, 0.09481), (-10.37, -0.3689, 0.268), (-10.37, -0.228, 0.3949), (-10.37, -0.04767, 0.4535), (-10.37, 0.1409, 0.4337), (-10.37, 0.3051, 0.3389), (-10.37, 0.4166, 0.1855), (-10.46, 0.488, -3.402e-06), (-10.46, 0.4458, -0.1985), (-10.46, 0.3266, -0.3627), (-10.46, 0.1508, -0.4642), (-10.46, -0.05102, -0.4854), (-10.46, -0.244, -0.4227), (-10.46, -0.3948, -0.2869), (-10.46, -0.4774, -0.1015), (-10.46, -0.4774, 0.1015), (-10.46, -0.3948, 0.2869), (-10.46, -0.244, 0.4227), (-10.46, -0.05102, 0.4854), (-10.46, 0.1508, 0.4642), (-10.46, 0.3266, 0.3627), (-10.46, 0.4458, 0.1985), (-10.57, 0.4028, -3.401e-06), (-10.57, 0.368, -0.1638), (-10.57, 0.2695, -0.2993), (-10.57, 0.1245, -0.3831), (-10.57, -0.04211, -0.4006), (-10.57, -0.2014, -0.3488), (-10.57, -0.3259, -0.2368), (-10.57, -0.394, -0.08375), (-10.57, -0.394, 0.08374), (-10.57, -0.3259, 0.2367), (-10.57, -0.2014, 0.3488), (-10.57, -0.04211, 0.4006), (-10.57, 0.1245, 0.3831), (-10.57, 0.2695, 0.2993), (-10.57, 0.368, 0.1638), (-11.3, 0.4028, -3.401e-06), (-11.3, 0.368, -0.1638), (-11.3, 0.2695, -0.2993), (-11.3, 0.1245, -0.3831), (-11.3, -0.04211, -0.4006), (-11.3, -0.2014, -0.3488), (-11.3, -0.3259, -0.2368), (-11.3, -0.394, -0.08375), (-11.3, -0.394, 0.08374), (-11.3, -0.3259, 0.2367), (-11.3, -0.2014, 0.3488), (-11.3, -0.04211, 0.4006), (-11.3, 0.1245, 0.3831), (-11.3, 0.2695, 0.2993), (-11.3, 0.368, 0.1638), (-11.3, 0.3258, -3.4e-06), (-11.3, 0.2976, -0.1325), (-11.3, 0.218, -0.2421), (-11.3, 0.1007, -0.3098), (-11.3, -0.03406, -0.324), (-11.3, -0.1629, -0.2821), (-11.3, -0.2636, -0.1915), (-11.3, -0.3187, -0.06774), (-11.3, -0.3187, 0.06773), (-11.3, -0.2636, 0.1915), (-11.3, -0.1629, 0.2821), (-11.3, -0.03406, 0.324), (-11.3, 0.1007, 0.3098), (-11.3, 0.218, 0.2421), (-11.3, 0.2976, 0.1325), (-0.8162, 0.4253, -3.403e-06), (-0.8162, 0.3885, -0.173), (-0.8162, 0.2846, -0.316), (-0.8162, 0.1314, -0.4045), (-0.8162, -0.04446, -0.423), (-0.8162, -0.2126, -0.3683), (-0.8162, -0.3441, -0.25), (-0.8162, -0.416, -0.08842), (-0.8162, -0.416, 0.08842), (-0.8162, -0.3441, 0.25), (-0.8162, -0.2126, 0.3683), (-0.8162, -0.04446, 0.4229), (-0.8162, 0.1314, 0.4045), (-0.8162, 0.2846, 0.316), (-0.8162, 0.3885, 0.173), (-5.44, 0.1007, -0.3098), (-5.44, 0.1007, 0.3098), (-5.44, -0.1629, -0.2821), (-5.44, 0.218, 0.2421), (-5.44, -0.2636, -0.1915), (-5.44, 0.2976, 0.1325), (-5.44, -0.3187, -0.06774), (-5.44, 0.3258, -3.4e-06), (-5.44, -0.3187, 0.06773), (-5.44, 0.2976, -0.1325), (-5.44, -0.2636, 0.1915), (-5.44, 0.218, -0.2421), (-5.44, -0.03406, 0.324), (-5.44, -0.1629, 0.2821), (-5.44, -0.03406, -0.324), (-8.65, 0.1467, -0.6896), (-8.65, -0.05379, -0.7361), (-8.65, -0.2455, -0.6738), (-9.572, 0.1467, -0.6896), (-9.572, -0.05379, -0.7361), (-9.572, -0.2455, -0.6738), (-8.79, 0.04338, -0.7245), (-8.79, -0.05355, -0.747), (-8.79, -0.1462, -0.7169), (-9.484, 0.04338, -0.7245), (-9.484, -0.05355, -0.747), (-9.484, -0.1462, -0.7169), (-8.79, 0.0221, -1.219), (-8.79, -0.07484, -1.242), (-8.79, -0.1675, -1.212), (-9.484, 0.0221, -1.219), (-9.484, -0.07484, -1.242), (-9.484, -0.1675, -1.212), (-7.391, -0.3149, 0.5454), (-7.391, -0.5095, 0.3702), (-7.391, 0.1946, -0.5989), (-7.391, 0.4214, -0.468), (-7.391, -0.06583, 0.6263), (-7.391, -0.06583, -0.6263), (-7.391, 0.1946, 0.5989), (-7.391, -0.3149, -0.5454), (-7.391, 0.4214, 0.468), (-7.391, -0.5095, -0.3702), (-7.391, 0.5753, 0.2561), (-7.391, -0.616, -0.1309), (-7.391, 0.6298, -2.744e-06), (-7.391, -0.616, 0.1309), (-7.391, 0.5753, -0.2562), (-6.679, 0.01811, -0.5929), (-6.679, -0.06322, -0.6015), (-6.679, -0.141, -0.5762), (-7.132, 0.01811, -0.5929), (-7.132, -0.06322, -0.6015), (-7.132, -0.141, -0.5762), (-6.679, 0.01204, -1.201), (-6.679, -0.06929, -1.225), (-6.679, -0.1471, -1.2), (-7.132, 0.01204, -1.201), (-7.132, -0.06929, -1.225), (-7.132, -0.1471, -1.2)], [], [(0, 1, 3, 2), (2, 3, 5, 4), (4, 5, 7, 6), (6, 7, 9, 8), (8, 9, 11, 10), (10, 11, 13, 12), (12, 13, 15, 14), (14, 15, 17, 16), (16, 17, 19, 18), (18, 19, 21, 20), (20, 21, 23, 22), (22, 23, 25, 24), (24, 25, 27, 26), (13, 11, 35, 36), (28, 29, 1, 0), (26, 27, 29, 28), (22, 24, 87, 86), (32, 30, 45, 47), (23, 21, 40, 41), (9, 7, 33, 34), (19, 17, 38, 39), (29, 27, 43, 44), (5, 3, 30, 32), (15, 13, 36, 37), (25, 23, 41, 42), (11, 9, 34, 35), (21, 19, 39, 40), (1, 29, 44, 31), (7, 5, 32, 33), (17, 15, 37, 38), (27, 25, 42, 43), (3, 1, 31, 30), (54, 53, 68, 69), (40, 39, 54, 55), (33, 32, 47, 48), (41, 40, 55, 56), (34, 33, 48, 49), (42, 41, 56, 57), (35, 34, 49, 50), (43, 42, 57, 58), (36, 35, 50, 51), (44, 43, 58, 59), (37, 36, 51, 52), (31, 44, 59, 46), (38, 37, 52, 53), (30, 31, 46, 45), (39, 38, 53, 54), (422, 423, 450, 461), (47, 45, 60, 62), (55, 54, 69, 70), (48, 47, 62, 63), (56, 55, 70, 71), (49, 48, 63, 64), (57, 56, 71, 72), (50, 49, 64, 65), (58, 57, 72, 73), (51, 50, 65, 66), (59, 58, 73, 74), (52, 51, 66, 67), (46, 59, 74, 61), (53, 52, 67, 68), (45, 46, 61, 60), (85, 86, 101, 100), (8, 10, 80, 79), (18, 20, 85, 84), (28, 0, 75, 89), (4, 6, 78, 77), (14, 16, 83, 82), (0, 2, 76, 75), (24, 26, 88, 87), (10, 12, 81, 80), (20, 22, 86, 85), (6, 8, 79, 78), (16, 18, 84, 83), (26, 28, 89, 88), (2, 4, 77, 76), (12, 14, 82, 81), (103, 104, 119, 118), (78, 79, 94, 93), (86, 87, 102, 101), (79, 80, 95, 94), (87, 88, 103, 102), (80, 81, 96, 95), (88, 89, 104, 103), (81, 82, 97, 96), (89, 75, 90, 104), (82, 83, 98, 97), (75, 76, 91, 90), (83, 84, 99, 98), (76, 77, 92, 91), (84, 85, 100, 99), (77, 78, 93, 92), (112, 113, 128, 127), (96, 97, 112, 111), (104, 90, 105, 119), (97, 98, 113, 112), (90, 91, 106, 105), (98, 99, 114, 113), (91, 92, 107, 106), (99, 100, 115, 114), (92, 93, 108, 107), (100, 101, 116, 115), (93, 94, 109, 108), (101, 102, 117, 116), (94, 95, 110, 109), (102, 103, 118, 117), (95, 96, 111, 110), (134, 120, 135, 149), (105, 106, 121, 120), (113, 114, 129, 128), (106, 107, 122, 121), (114, 115, 130, 129), (107, 108, 123, 122), (115, 116, 131, 130), (108, 109, 124, 123), (116, 117, 132, 131), (109, 110, 125, 124), (117, 118, 133, 132), (110, 111, 126, 125), (118, 119, 134, 133), (111, 112, 127, 126), (119, 105, 120, 134), (149, 135, 150, 164), (127, 128, 143, 142), (120, 121, 136, 135), (128, 129, 144, 143), (121, 122, 137, 136), (129, 130, 145, 144), (122, 123, 138, 137), (130, 131, 146, 145), (123, 124, 139, 138), (131, 132, 147, 146), (124, 125, 140, 139), (132, 133, 148, 147), (125, 126, 141, 140), (133, 134, 149, 148), (126, 127, 142, 141), (156, 157, 172, 171), (142, 143, 158, 157), (135, 136, 151, 150), (143, 144, 159, 158), (136, 137, 152, 151), (144, 145, 160, 159), (137, 138, 153, 152), (145, 146, 161, 160), (138, 139, 154, 153), (146, 147, 162, 161), (139, 140, 155, 154), (147, 148, 163, 162), (140, 141, 156, 155), (148, 149, 164, 163), (141, 142, 157, 156), (178, 179, 194, 193), (164, 150, 165, 179), (157, 158, 173, 172), (150, 151, 166, 165), (158, 159, 174, 173), (151, 152, 167, 166), (159, 160, 175, 174), (152, 153, 168, 167), (160, 161, 176, 175), (153, 154, 169, 168), (161, 162, 177, 176), (154, 155, 170, 169), (162, 163, 178, 177), (155, 156, 171, 170), (163, 164, 179, 178), (185, 186, 201, 200), (171, 172, 187, 186), (179, 165, 180, 194), (172, 173, 188, 187), (165, 166, 181, 180), (173, 174, 189, 188), (166, 167, 182, 181), (174, 175, 190, 189), (167, 168, 183, 182), (175, 176, 191, 190), (168, 169, 184, 183), (176, 177, 192, 191), (169, 170, 185, 184), (177, 178, 193, 192), (170, 171, 186, 185), (207, 208, 223, 222), (193, 194, 209, 208), (186, 187, 202, 201), (194, 180, 195, 209), (187, 188, 203, 202), (180, 181, 196, 195), (188, 189, 204, 203), (181, 182, 197, 196), (189, 190, 205, 204), (182, 183, 198, 197), (190, 191, 206, 205), (183, 184, 199, 198), (191, 192, 207, 206), (184, 185, 200, 199), (192, 193, 208, 207), (222, 223, 238, 237), (200, 201, 216, 215), (208, 209, 224, 223), (201, 202, 217, 216), (209, 195, 210, 224), (202, 203, 218, 217), (195, 196, 211, 210), (203, 204, 219, 218), (196, 197, 212, 211), (204, 205, 220, 219), (197, 198, 213, 212), (205, 206, 221, 220), (198, 199, 214, 213), (206, 207, 222, 221), (199, 200, 215, 214), (229, 230, 245, 244), (215, 216, 231, 230), (223, 224, 239, 238), (216, 217, 232, 231), (224, 210, 225, 239), (217, 218, 233, 232), (210, 211, 226, 225), (218, 219, 234, 233), (211, 212, 227, 226), (219, 220, 235, 234), (212, 213, 228, 227), (220, 221, 236, 235), (213, 214, 229, 228), (221, 222, 237, 236), (214, 215, 230, 229), (251, 252, 267, 266), (237, 238, 253, 252), (230, 231, 246, 245), (238, 239, 254, 253), (231, 232, 247, 246), (239, 225, 240, 254), (232, 233, 248, 247), (225, 226, 241, 240), (233, 234, 249, 248), (226, 227, 242, 241), (234, 235, 250, 249), (227, 228, 243, 242), (235, 236, 251, 250), (228, 229, 244, 243), (236, 237, 252, 251), (266, 267, 282, 281), (244, 245, 260, 259), (252, 253, 268, 267), (245, 246, 261, 260), (253, 254, 269, 268), (246, 247, 262, 261), (254, 240, 255, 269), (247, 248, 263, 262), (240, 241, 256, 255), (248, 249, 264, 263), (241, 242, 257, 256), (249, 250, 265, 264), (242, 243, 258, 257), (250, 251, 266, 265), (243, 244, 259, 258), (484, 483, 295, 294), (259, 260, 275, 274), (267, 268, 283, 282), (260, 261, 276, 275), (268, 269, 284, 283), (261, 262, 277, 276), (269, 255, 270, 284), (262, 263, 278, 277), (255, 256, 271, 270), (263, 264, 279, 278), (256, 257, 272, 271), (264, 265, 280, 279), (257, 258, 273, 272), (265, 266, 281, 280), (258, 259, 274, 273), (294, 295, 310, 309), (486, 485, 288, 287), (483, 487, 296, 295), (485, 488, 289, 288), (487, 489, 297, 296), (488, 490, 290, 289), (489, 491, 298, 297), (490, 492, 291, 290), (491, 493, 299, 298), (492, 494, 292, 291), (493, 495, 285, 299), (494, 496, 293, 292), (495, 497, 286, 285), (496, 484, 294, 293), (497, 486, 287, 286), (301, 302, 317, 316), (287, 288, 303, 302), (295, 296, 311, 310), (288, 289, 304, 303), (296, 297, 312, 311), (289, 290, 305, 304), (297, 298, 313, 312), (290, 291, 306, 305), (298, 299, 314, 313), (291, 292, 307, 306), (299, 285, 300, 314), (292, 293, 308, 307), (285, 286, 301, 300), (293, 294, 309, 308), (286, 287, 302, 301), (323, 324, 339, 338), (309, 310, 325, 324), (302, 303, 318, 317), (310, 311, 326, 325), (305, 320, 470, 467), (311, 312, 327, 326), (319, 318, 468, 469), (312, 313, 328, 327), (305, 306, 321, 320), (313, 314, 329, 328), (306, 307, 322, 321), (314, 300, 315, 329), (307, 308, 323, 322), (300, 301, 316, 315), (308, 309, 324, 323), (330, 331, 346, 345), (316, 317, 332, 331), (324, 325, 340, 339), (317, 318, 333, 332), (325, 326, 341, 340), (318, 319, 334, 333), (326, 327, 342, 341), (319, 320, 335, 334), (327, 328, 343, 342), (320, 321, 336, 335), (328, 329, 344, 343), (321, 322, 337, 336), (329, 315, 330, 344), (322, 323, 338, 337), (315, 316, 331, 330), (346, 347, 362, 361), (338, 339, 354, 353), (331, 332, 347, 346), (339, 340, 355, 354), (332, 333, 348, 347), (340, 341, 356, 355), (333, 334, 349, 348), (341, 342, 357, 356), (334, 335, 350, 349), (342, 343, 358, 357), (335, 336, 351, 350), (343, 344, 359, 358), (336, 337, 352, 351), (344, 330, 345, 359), (337, 338, 353, 352), (372, 373, 388, 387), (354, 355, 370, 369), (347, 348, 363, 362), (355, 356, 371, 370), (348, 349, 364, 363), (356, 357, 372, 371), (349, 350, 365, 364), (357, 358, 373, 372), (350, 351, 366, 365), (358, 359, 374, 373), (351, 352, 367, 366), (359, 345, 360, 374), (352, 353, 368, 367), (345, 346, 361, 360), (353, 354, 369, 368), (379, 380, 395, 394), (365, 366, 381, 380), (373, 374, 389, 388), (366, 367, 382, 381), (374, 360, 375, 389), (367, 368, 383, 382), (360, 361, 376, 375), (368, 369, 384, 383), (361, 362, 377, 376), (369, 370, 385, 384), (362, 363, 378, 377), (370, 371, 386, 385), (363, 364, 379, 378), (371, 372, 387, 386), (364, 365, 380, 379), (401, 402, 417, 416), (387, 388, 403, 402), (380, 381, 396, 395), (388, 389, 404, 403), (381, 382, 397, 396), (389, 375, 390, 404), (382, 383, 398, 397), (375, 376, 391, 390), (383, 384, 399, 398), (376, 377, 392, 391), (384, 385, 400, 399), (377, 378, 393, 392), (385, 386, 401, 400), (378, 379, 394, 393), (386, 387, 402, 401), (408, 409, 424, 423), (394, 395, 410, 409), (402, 403, 418, 417), (395, 396, 411, 410), (403, 404, 419, 418), (396, 397, 412, 411), (404, 390, 405, 419), (397, 398, 413, 412), (390, 391, 406, 405), (398, 399, 414, 413), (391, 392, 407, 406), (399, 400, 415, 414), (392, 393, 408, 407), (400, 401, 416, 415), (393, 394, 409, 408), (463, 462, 446, 445), (416, 417, 432, 431), (409, 410, 425, 424), (417, 418, 433, 432), (410, 411, 426, 425), (418, 419, 434, 433), (411, 412, 427, 426), (419, 405, 420, 434), (412, 413, 428, 427), (405, 406, 421, 420), (413, 414, 429, 428), (406, 407, 422, 421), (414, 415, 430, 429), (407, 408, 423, 422), (415, 416, 431, 430), (445, 446, 71, 70), (450, 464, 439, 438), (462, 451, 447, 446), (464, 452, 440, 439), (451, 453, 448, 447), (452, 454, 441, 440), (453, 455, 449, 448), (454, 456, 442, 441), (455, 457, 435, 449), (456, 458, 443, 442), (457, 459, 436, 435), (458, 460, 444, 443), (459, 461, 437, 436), (460, 463, 445, 444), (461, 450, 438, 437), (428, 429, 460, 458), (439, 440, 65, 64), (420, 421, 459, 457), (440, 441, 66, 65), (448, 449, 74, 73), (441, 442, 67, 66), (449, 435, 61, 74), (442, 443, 68, 67), (435, 436, 60, 61), (443, 444, 69, 68), (436, 437, 62, 60), (444, 445, 70, 69), (437, 438, 63, 62), (421, 422, 461, 459), (438, 439, 64, 63), (429, 430, 463, 460), (446, 447, 72, 71), (447, 448, 73, 72), (427, 428, 458, 456), (434, 420, 457, 455), (426, 427, 456, 454), (433, 434, 455, 453), (425, 426, 454, 452), (432, 433, 453, 451), (424, 425, 452, 464), (431, 432, 451, 462), (423, 424, 464, 450), (430, 431, 462, 463), (468, 465, 471, 474), (467, 470, 476, 473), (318, 303, 465, 468), (303, 304, 466, 465), (320, 319, 469, 470), (304, 305, 467, 466), (472, 473, 479, 478), (476, 475, 481, 482), (469, 468, 474, 475), (465, 466, 472, 471), (470, 469, 475, 476), (466, 467, 473, 472), (477, 478, 481, 480), (478, 479, 482, 481), (473, 476, 482, 479), (474, 471, 477, 480), (475, 474, 480, 481), (471, 472, 478, 477), (271, 272, 486, 497), (278, 279, 484, 496), (270, 271, 497, 495), (277, 278, 496, 494), (284, 270, 495, 493), (276, 277, 494, 492), (283, 284, 493, 491), (275, 276, 492, 490), (282, 283, 491, 489), (488, 485, 501, 502), (281, 282, 489, 487), (274, 275, 500, 499), (280, 281, 487, 483), (272, 273, 485, 486), (279, 280, 483, 484), (500, 503, 509, 506), (502, 501, 507, 508), (490, 488, 502, 503), (273, 274, 499, 498), (485, 273, 498, 501), (275, 490, 503, 500), (505, 506, 509, 508), (504, 505, 508, 507), (501, 498, 504, 507), (498, 499, 505, 504), (503, 502, 508, 509), (499, 500, 506, 505)])
_uv = me_cylinder_001.uv_layers.new(name='UVMap')
_uv.uv.foreach_set('vector', [0.9468, 0.9546, 0.9595, 0.9546, 0.9595, 0.9673, 0.9468, 0.9673, 0.9468, 0.9546, 0.9595, 0.9546, 0.9595, 0.9673, 0.9468, 0.9673, 0.9468, 0.9546, 0.9595, 0.9546, 0.9595, 0.9673, 0.9468, 0.9673, 0.9468, 0.9546, 0.9595, 0.9546, 0.9595, 0.9673, 0.9468, 0.9673, 0.9468, 0.9546, 0.9595, 0.9546, 0.9595, 0.9673, 0.9468, 0.9673, 0.9468, 0.9546, 0.9595, 0.9546, 0.9595, 0.9673, 0.9468, 0.9673, 0.9468, 0.9546, 0.9595, 0.9546, 0.9595, 0.9673, 0.9468, 0.9673, 0.9468, 0.9546, 0.9595, 0.9546, 0.9595, 0.9673, 0.9468, 0.9673, 0.9468, 0.9546, 0.9595, 0.9546, 0.9595, 0.9673, 0.9468, 0.9673, 0.9468, 0.9546, 0.9595, 0.9546, 0.9595, 0.9673, 0.9468, 0.9673, 0.9468, 0.9546, 0.9595, 0.9546, 0.9595, 0.9673, 0.9468, 0.9673, 0.9468, 0.9546, 0.9595, 0.9546, 0.9595, 0.9673, 0.9468, 0.9673, 0.9468, 0.9546, 0.9595, 0.9546, 0.9595, 0.9673, 0.9468, 0.9673, 0.9468, 0.9546, 0.9595, 0.9546, 0.9595, 0.9673, 0.9468, 0.9673, 0.9468, 0.9546, 0.9595, 0.9546, 0.9595, 0.9673, 0.9468, 0.9673, 0.9468, 0.9546, 0.9595, 0.9546, 0.9595, 0.9673, 0.9468, 0.9673, 0.9468, 0.9546, 0.9595, 0.9546, 0.9595, 0.9673, 0.9468, 0.9673, 0.9468, 0.9546, 0.9595, 0.9546, 0.9595, 0.9673, 0.9468, 0.9673, 0.9468, 0.9546, 0.9595, 0.9546, 0.9595, 0.9673, 0.9468, 0.9673, 0.9468, 0.9546, 0.9595, 0.9546, 0.9595, 0.9673, 0.9468, 0.9673, 0.9468, 0.9546, 0.9595, 0.9546, 0.9595, 0.9673, 0.9468, 0.9673, 0.9468, 0.9546, 0.9595, 0.9546, 0.9595, 0.9673, 0.9468, 0.9673, 0.9468, 0.9546, 0.9595, 0.9546, 0.9595, 0.9673, 0.9468, 0.9673, 0.9468, 0.9546, 0.9595, 0.9546, 0.9595, 0.9673, 0.9468, 0.9673, 0.9468, 0.9546, 0.9595, 0.9546, 0.9595, 0.9673, 0.9468, 0.9673, 0.9468, 0.9546, 0.9595, 0.9546, 0.9595, 0.9673, 0.9468, 0.9673, 0.9468, 0.9546, 0.9595, 0.9546, 0.9595, 0.9673, 0.9468, 0.9673, 0.9468, 0.9546, 0.9595, 0.9546, 0.9595, 0.9673, 0.9468, 0.9673, 0.9468, 0.9546, 0.9595, 0.9546, 0.9595, 0.9673, 0.9468, 0.9673, 0.9468, 0.9546, 0.9595, 0.9546, 0.9595, 0.9673, 0.9468, 0.9673, 0.9468, 0.9546, 0.9595, 0.9546, 0.9595, 0.9673, 0.9468, 0.9673, 0.9468, 0.9546, 0.9595, 0.9546, 0.9595, 0.9673, 0.9468, 0.9673, 0.9468, 0.9546, 0.9595, 0.9546, 0.9595, 0.9673, 0.9468, 0.9673, 0.9468, 0.9546, 0.9595, 0.9546, 0.9595, 0.9673, 0.9468, 0.9673, 0.9468, 0.9546, 0.9595, 0.9546, 0.9595, 0.9673, 0.9468, 0.9673, 0.9468, 0.9546, 0.9595, 0.9546, 0.9595, 0.9673, 0.9468, 0.9673, 0.9468, 0.9546, 0.9595, 0.9546, 0.9595, 0.9673, 0.9468, 0.9673, 0.9468, 0.9546, 0.9595, 0.9546, 0.9595, 0.9673, 0.9468, 0.9673, 0.9468, 0.9546, 0.9595, 0.9546, 0.9595, 0.9673, 0.9468, 0.9673, 0.9468, 0.9546, 0.9595, 0.9546, 0.9595, 0.9673, 0.9468, 0.9673, 0.9468, 0.9546, 0.9595, 0.9546, 0.9595, 0.9673, 0.9468, 0.9673, 0.9468, 0.9546, 0.9595, 0.9546, 0.9595, 0.9673, 0.9468, 0.9673, 0.9468, 0.9546, 0.9595, 0.9546, 0.9595, 0.9673, 0.9468, 0.9673, 0.9468, 0.9546, 0.9595, 0.9546, 0.9595, 0.9673, 0.9468, 0.9673, 0.9468, 0.9546, 0.9595, 0.9546, 0.9595, 0.9673, 0.9468, 0.9673, 0.9468, 0.9546, 0.9595, 0.9546, 0.9595, 0.9673, 0.9468, 0.9673, 0.9468, 0.9546, 0.9595, 0.9546, 0.9595, 0.9673, 0.9468, 0.9673, 0.9468, 0.9546, 0.9595, 0.9546, 0.9595, 0.9673, 0.9468, 0.9673, 0.9468, 0.9546, 0.9595, 0.9546, 0.9595, 0.9673, 0.9468, 0.9673, 0.9468, 0.9546, 0.9595, 0.9546, 0.9595, 0.9673, 0.9468, 0.9673, 0.9468, 0.9546, 0.9595, 0.9546, 0.9595, 0.9673, 0.9468, 0.9673, 0.9468, 0.9546, 0.9595, 0.9546, 0.9595, 0.9673, 0.9468, 0.9673, 0.9468, 0.9546, 0.9595, 0.9546, 0.9595, 0.9673, 0.9468, 0.9673, 0.9468, 0.9546, 0.9595, 0.9546, 0.9595, 0.9673, 0.9468, 0.9673, 0.9468, 0.9546, 0.9595, 0.9546, 0.9595, 0.9673, 0.9468, 0.9673, 0.9468, 0.9546, 0.9595, 0.9546, 0.9595, 0.9673, 0.9468, 0.9673, 0.9468, 0.9546, 0.9595, 0.9546, 0.9595, 0.9673, 0.9468, 0.9673, 0.9468, 0.9546, 0.9595, 0.9546, 0.9595, 0.9673, 0.9468, 0.9673, 0.9468, 0.9546, 0.9595, 0.9546, 0.9595, 0.9673, 0.9468, 0.9673, 0.9468, 0.9546, 0.9595, 0.9546, 0.9595, 0.9673, 0.9468, 0.9673, 0.9468, 0.9546, 0.9595, 0.9546, 0.9595, 0.9673, 0.9468, 0.9673, 0.9468, 0.9546, 0.9595, 0.9546, 0.9595, 0.9673, 0.9468, 0.9673, 0.9468, 0.9546, 0.9595, 0.9546, 0.9595, 0.9673, 0.9468, 0.9673, 0.9468, 0.9546, 0.9595, 0.9546, 0.9595, 0.9673, 0.9468, 0.9673, 0.9468, 0.9546, 0.9595, 0.9546, 0.9595, 0.9673, 0.9468, 0.9673, 0.9468, 0.9546, 0.9595, 0.9546, 0.9595, 0.9673, 0.9468, 0.9673, 0.9468, 0.9546, 0.9595, 0.9546, 0.9595, 0.9673, 0.9468, 0.9673, 0.9468, 0.9546, 0.9595, 0.9546, 0.9595, 0.9673, 0.9468, 0.9673, 0.9468, 0.9546, 0.9595, 0.9546, 0.9595, 0.9673, 0.9468, 0.9673, 0.9468, 0.9546, 0.9595, 0.9546, 0.9595, 0.9673, 0.9468, 0.9673, 0.9468, 0.9546, 0.9595, 0.9546, 0.9595, 0.9673, 0.9468, 0.9673, 0.9468, 0.9546, 0.9595, 0.9546, 0.9595, 0.9673, 0.9468, 0.9673, 0.9468, 0.9546, 0.9595, 0.9546, 0.9595, 0.9673, 0.9468, 0.9673, 0.9468, 0.9546, 0.9595, 0.9546, 0.9595, 0.9673, 0.9468, 0.9673, 0.9468, 0.9546, 0.9595, 0.9546, 0.9595, 0.9673, 0.9468, 0.9673, 0.9468, 0.9546, 0.9595, 0.9546, 0.9595, 0.9673, 0.9468, 0.9673, 0.9468, 0.9546, 0.9595, 0.9546, 0.9595, 0.9673, 0.9468, 0.9673, 0.02883, 0.939, 0.04148, 0.939, 0.04148, 0.9516, 0.02883, 0.9516, 0.9468, 0.9546, 0.9595, 0.9546, 0.9595, 0.9673, 0.9468, 0.9673, 0.9468, 0.9546, 0.9595, 0.9546, 0.9595, 0.9673, 0.9468, 0.9673, 0.9468, 0.9546, 0.9595, 0.9546, 0.9595, 0.9673, 0.9468, 0.9673, 0.9468, 0.9546, 0.9595, 0.9546, 0.9595, 0.9673, 0.9468, 0.9673, 0.9468, 0.9546, 0.9595, 0.9546, 0.9595, 0.9673, 0.9468, 0.9673, 0.9468, 0.9546, 0.9595, 0.9546, 0.9595, 0.9673, 0.9468, 0.9673, 0.9468, 0.9546, 0.9595, 0.9546, 0.9595, 0.9673, 0.9468, 0.9673, 0.9468, 0.9546, 0.9595, 0.9546, 0.9595, 0.9673, 0.9468, 0.9673, 0.9468, 0.9546, 0.9595, 0.9546, 0.9595, 0.9673, 0.9468, 0.9673, 0.9468, 0.9546, 0.9595, 0.9546, 0.9595, 0.9673, 0.9468, 0.9673, 0.9468, 0.9546, 0.9595, 0.9546, 0.9595, 0.9673, 0.9468, 0.9673, 0.9468, 0.9546, 0.9595, 0.9546, 0.9595, 0.9673, 0.9468, 0.9673, 0.9468, 0.9546, 0.9595, 0.9546, 0.9595, 0.9673, 0.9468, 0.9673, 0.9468, 0.9546, 0.9595, 0.9546, 0.9595, 0.9673, 0.9468, 0.9673, 0.9468, 0.9546, 0.9595, 0.9546, 0.9595, 0.9673, 0.9468, 0.9673, 0.02883, 0.939, 0.04148, 0.939, 0.04148, 0.9516, 0.02883, 0.9516, 0.02883, 0.939, 0.04148, 0.939, 0.04148, 0.9516, 0.02883, 0.9516, 0.02883, 0.939, 0.04148, 0.939, 0.04148, 0.9516, 0.02883, 0.9516, 0.02883, 0.939, 0.04148, 0.939, 0.04148, 0.9516, 0.02883, 0.9516, 0.02883, 0.939, 0.04148, 0.939, 0.04148, 0.9516, 0.02883, 0.9516, 0.02883, 0.939, 0.04148, 0.939, 0.04148, 0.9516, 0.02883, 0.9516, 0.02883, 0.939, 0.04148, 0.939, 0.04148, 0.9516, 0.02883, 0.9516, 0.02883, 0.939, 0.04148, 0.939, 0.04148, 0.9516, 0.02883, 0.9516, 0.02883, 0.939, 0.04148, 0.939, 0.04148, 0.9516, 0.02883, 0.9516, 0.02883, 0.939, 0.04148, 0.939, 0.04148, 0.9516, 0.02883, 0.9516, 0.02883, 0.939, 0.04148, 0.939, 0.04148, 0.9516, 0.02883, 0.9516, 0.02883, 0.939, 0.04148, 0.939, 0.04148, 0.9516, 0.02883, 0.9516, 0.02883, 0.939, 0.04148, 0.939, 0.04148, 0.9516, 0.02883, 0.9516, 0.02883, 0.939, 0.04148, 0.939, 0.04148, 0.9516, 0.02883, 0.9516, 0.9468, 0.9546, 0.9595, 0.9546, 0.9595, 0.9673, 0.9468, 0.9673, 0.9468, 0.9546, 0.9595, 0.9546, 0.9595, 0.9673, 0.9468, 0.9673, 0.9468, 0.9546, 0.9595, 0.9546, 0.9595, 0.9673, 0.9468, 0.9673, 0.9468, 0.9546, 0.9595, 0.9546, 0.9595, 0.9673, 0.9468, 0.9673, 0.9468, 0.9546, 0.9595, 0.9546, 0.9595, 0.9673, 0.9468, 0.9673, 0.9468, 0.9546, 0.9595, 0.9546, 0.9595, 0.9673, 0.9468, 0.9673, 0.9468, 0.9546, 0.9595, 0.9546, 0.9595, 0.9673, 0.9468, 0.9673, 0.9468, 0.9546, 0.9595, 0.9546, 0.9595, 0.9673, 0.9468, 0.9673, 0.9468, 0.9546, 0.9595, 0.9546, 0.9595, 0.9673, 0.9468, 0.9673, 0.9468, 0.9546, 0.9595, 0.9546, 0.9595, 0.9673, 0.9468, 0.9673, 0.9468, 0.9546, 0.9595, 0.9546, 0.9595, 0.9673, 0.9468, 0.9673, 0.9468, 0.9546, 0.9595, 0.9546, 0.9595, 0.9673, 0.9468, 0.9673, 0.9468, 0.9546, 0.9595, 0.9546, 0.9595, 0.9673, 0.9468, 0.9673, 0.9468, 0.9546, 0.9595, 0.9546, 0.9595, 0.9673, 0.9468, 0.9673, 0.9468, 0.9546, 0.9595, 0.9546, 0.9595, 0.9673, 0.9468, 0.9673, 0.02883, 0.939, 0.04148, 0.939, 0.04148, 0.9516, 0.02883, 0.9516, 0.9468, 0.9546, 0.9595, 0.9546, 0.9595, 0.9673, 0.9468, 0.9673, 0.9468, 0.9546, 0.9595, 0.9546, 0.9595, 0.9673, 0.9468, 0.9673, 0.9468, 0.9546, 0.9595, 0.9546, 0.9595, 0.9673, 0.9468, 0.9673, 0.9468, 0.9546, 0.9595, 0.9546, 0.9595, 0.9673, 0.9468, 0.9673, 0.9468, 0.9546, 0.9595, 0.9546, 0.9595, 0.9673, 0.9468, 0.9673, 0.9468, 0.9546, 0.9595, 0.9546, 0.9595, 0.9673, 0.9468, 0.9673, 0.9468, 0.9546, 0.9595, 0.9546, 0.9595, 0.9673, 0.9468, 0.9673, 0.9468, 0.9546, 0.9595, 0.9546, 0.9595, 0.9673, 0.9468, 0.9673, 0.9468, 0.9546, 0.9595, 0.9546, 0.9595, 0.9673, 0.9468, 0.9673, 0.9468, 0.9546, 0.9595, 0.9546, 0.9595, 0.9673, 0.9468, 0.9673, 0.9468, 0.9546, 0.9595, 0.9546, 0.9595, 0.9673, 0.9468, 0.9673, 0.9468, 0.9546, 0.9595, 0.9546, 0.9595, 0.9673, 0.9468, 0.9673, 0.9468, 0.9546, 0.9595, 0.9546, 0.9595, 0.9673, 0.9468, 0.9673, 0.9468, 0.9546, 0.9595, 0.9546, 0.9595, 0.9673, 0.9468, 0.9673, 0.02883, 0.939, 0.04148, 0.939, 0.04148, 0.9516, 0.02883, 0.9516, 0.02883, 0.939, 0.04148, 0.939, 0.04148, 0.9516, 0.02883, 0.9516, 0.02883, 0.939, 0.04148, 0.939, 0.04148, 0.9516, 0.02883, 0.9516, 0.02883, 0.939, 0.04148, 0.939, 0.04148, 0.9516, 0.02883, 0.9516, 0.02883, 0.939, 0.04148, 0.939, 0.04148, 0.9516, 0.02883, 0.9516, 0.02883, 0.939, 0.04148, 0.939, 0.04148, 0.9516, 0.02883, 0.9516, 0.02883, 0.939, 0.04148, 0.939, 0.04148, 0.9516, 0.02883, 0.9516, 0.02883, 0.939, 0.04148, 0.939, 0.04148, 0.9516, 0.02883, 0.9516, 0.02883, 0.939, 0.04148, 0.939, 0.04148, 0.9516, 0.02883, 0.9516, 0.02883, 0.939, 0.04148, 0.939, 0.04148, 0.9516, 0.02883, 0.9516, 0.02883, 0.939, 0.04148, 0.939, 0.04148, 0.9516, 0.02883, 0.9516, 0.02883, 0.939, 0.04148, 0.939, 0.04148, 0.9516, 0.02883, 0.9516, 0.02883, 0.939, 0.04148, 0.939, 0.04148, 0.9516, 0.02883, 0.9516, 0.02883, 0.939, 0.04148, 0.939, 0.04148, 0.9516, 0.02883, 0.9516, 0.02883, 0.939, 0.04148, 0.939, 0.04148, 0.9516, 0.02883, 0.9516, 0.02883, 0.939, 0.04148, 0.939, 0.04148, 0.9516, 0.02883, 0.9516, 0.02883, 0.939, 0.04148, 0.939, 0.04148, 0.9516, 0.02883, 0.9516, 0.02883, 0.939, 0.04148, 0.939, 0.04148, 0.9516, 0.02883, 0.9516, 0.02883, 0.939, 0.04148, 0.939, 0.04148, 0.9516, 0.02883, 0.9516, 0.02883, 0.939, 0.04148, 0.939, 0.04148, 0.9516, 0.02883, 0.9516, 0.02883, 0.939, 0.04148, 0.939, 0.04148, 0.9516, 0.02883, 0.9516, 0.02883, 0.939, 0.04148, 0.939, 0.04148, 0.9516, 0.02883, 0.9516, 0.02883, 0.939, 0.04148, 0.939, 0.04148, 0.9516, 0.02883, 0.9516, 0.02883, 0.939, 0.04148, 0.939, 0.04148, 0.9516, 0.02883, 0.9516, 0.02883, 0.939, 0.04148, 0.939, 0.04148, 0.9516, 0.02883, 0.9516, 0.02883, 0.939, 0.04148, 0.939, 0.04148, 0.9516, 0.02883, 0.9516, 0.02883, 0.939, 0.04148, 0.939, 0.04148, 0.9516, 0.02883, 0.9516, 0.02883, 0.939, 0.04148, 0.939, 0.04148, 0.9516, 0.02883, 0.9516, 0.02883, 0.939, 0.04148, 0.939, 0.04148, 0.9516, 0.02883, 0.9516, 0.02883, 0.939, 0.04148, 0.939, 0.04148, 0.9516, 0.02883, 0.9516, 0.9468, 0.9546, 0.9595, 0.9546, 0.9595, 0.9673, 0.9468, 0.9673, 0.02883, 0.939, 0.04148, 0.939, 0.04148, 0.9516, 0.02883, 0.9516, 0.02883, 0.939, 0.04148, 0.939, 0.04148, 0.9516, 0.02883, 0.9516, 0.02883, 0.939, 0.04148, 0.939, 0.04148, 0.9516, 0.02883, 0.9516, 0.02883, 0.939, 0.04148, 0.939, 0.04148, 0.9516, 0.02883, 0.9516, 0.02883, 0.939, 0.04148, 0.939, 0.04148, 0.9516, 0.02883, 0.9516, 0.02883, 0.939, 0.04148, 0.939, 0.04148, 0.9516, 0.02883, 0.9516, 0.02883, 0.939, 0.04148, 0.939, 0.04148, 0.9516, 0.02883, 0.9516, 0.02883, 0.939, 0.04148, 0.939, 0.04148, 0.9516, 0.02883, 0.9516, 0.02883, 0.939, 0.04148, 0.939, 0.04148, 0.9516, 0.02883, 0.9516, 0.02883, 0.939, 0.04148, 0.939, 0.04148, 0.9516, 0.02883, 0.9516, 0.02883, 0.939, 0.04148, 0.939, 0.04148, 0.9516, 0.02883, 0.9516, 0.02883, 0.939, 0.04148, 0.939, 0.04148, 0.9516, 0.02883, 0.9516, 0.02883, 0.939, 0.04148, 0.939, 0.04148, 0.9516, 0.02883, 0.9516, 0.02883, 0.939, 0.04148, 0.939, 0.04148, 0.9516, 0.02883, 0.9516, 0.9468, 0.9546, 0.9595, 0.9546, 0.9595, 0.9673, 0.9468, 0.9673, 0.9468, 0.9546, 0.9595, 0.9546, 0.9595, 0.9673, 0.9468, 0.9673, 0.9468, 0.9546, 0.9595, 0.9546, 0.9595, 0.9673, 0.9468, 0.9673, 0.9468, 0.9546, 0.9595, 0.9546, 0.9595, 0.9673, 0.9468, 0.9673, 0.9468, 0.9546, 0.9595, 0.9546, 0.9595, 0.9673, 0.9468, 0.9673, 0.9468, 0.9546, 0.9595, 0.9546, 0.9595, 0.9673, 0.9468, 0.9673, 0.9468, 0.9546, 0.9595, 0.9546, 0.9595, 0.9673, 0.9468, 0.9673, 0.9468, 0.9546, 0.9595, 0.9546, 0.9595, 0.9673, 0.9468, 0.9673, 0.9468, 0.9546, 0.9595, 0.9546, 0.9595, 0.9673, 0.9468, 0.9673, 0.9468, 0.9546, 0.9595, 0.9546, 0.9595, 0.9673, 0.9468, 0.9673, 0.9468, 0.9546, 0.9595, 0.9546, 0.9595, 0.9673, 0.9468, 0.9673, 0.9468, 0.9546, 0.9595, 0.9546, 0.9595, 0.9673, 0.9468, 0.9673, 0.9468, 0.9546, 0.9595, 0.9546, 0.9595, 0.9673, 0.9468, 0.9673, 0.9468, 0.9546, 0.9595, 0.9546, 0.9595, 0.9673, 0.9468, 0.9673, 0.9468, 0.9546, 0.9595, 0.9546, 0.9595, 0.9673, 0.9468, 0.9673, 0.02883, 0.939, 0.04148, 0.939, 0.04148, 0.9516, 0.02883, 0.9516, 0.9468, 0.9546, 0.9595, 0.9546, 0.9595, 0.9673, 0.9468, 0.9673, 0.9468, 0.9546, 0.9595, 0.9546, 0.9595, 0.9673, 0.9468, 0.9673, 0.9468, 0.9546, 0.9595, 0.9546, 0.9595, 0.9673, 0.9468, 0.9673, 0.9468, 0.9546, 0.9595, 0.9546, 0.9595, 0.9673, 0.9468, 0.9673, 0.9468, 0.9546, 0.9595, 0.9546, 0.9595, 0.9673, 0.9468, 0.9673, 0.9468, 0.9546, 0.9595, 0.9546, 0.9595, 0.9673, 0.9468, 0.9673, 0.9468, 0.9546, 0.9595, 0.9546, 0.9595, 0.9673, 0.9468, 0.9673, 0.9468, 0.9546, 0.9595, 0.9546, 0.9595, 0.9673, 0.9468, 0.9673, 0.9468, 0.9546, 0.9595, 0.9546, 0.9595, 0.9673, 0.9468, 0.9673, 0.9468, 0.9546, 0.9595, 0.9546, 0.9595, 0.9673, 0.9468, 0.9673, 0.9468, 0.9546, 0.9595, 0.9546, 0.9595, 0.9673, 0.9468, 0.9673, 0.9468, 0.9546, 0.9595, 0.9546, 0.9595, 0.9673, 0.9468, 0.9673, 0.9468, 0.9546, 0.9595, 0.9546, 0.9595, 0.9673, 0.9468, 0.9673, 0.9468, 0.9546, 0.9595, 0.9546, 0.9595, 0.9673, 0.9468, 0.9673, 0.02883, 0.939, 0.04148, 0.939, 0.04148, 0.9516, 0.02883, 0.9516, 0.02883, 0.939, 0.04148, 0.939, 0.04148, 0.9516, 0.02883, 0.9516, 0.02883, 0.939, 0.04148, 0.939, 0.04148, 0.9516, 0.02883, 0.9516, 0.02883, 0.939, 0.04148, 0.939, 0.04148, 0.9516, 0.02883, 0.9516, 0.02883, 0.939, 0.04148, 0.939, 0.04148, 0.9516, 0.02883, 0.9516, 0.02883, 0.939, 0.04148, 0.939, 0.04148, 0.9516, 0.02883, 0.9516, 0.02883, 0.939, 0.04148, 0.939, 0.04148, 0.9516, 0.02883, 0.9516, 0.02883, 0.939, 0.04148, 0.939, 0.04148, 0.9516, 0.02883, 0.9516, 0.02883, 0.939, 0.04148, 0.939, 0.04148, 0.9516, 0.02883, 0.9516, 0.02883, 0.939, 0.04148, 0.939, 0.04148, 0.9516, 0.02883, 0.9516, 0.02883, 0.939, 0.04148, 0.939, 0.04148, 0.9516, 0.02883, 0.9516, 0.02883, 0.939, 0.04148, 0.939, 0.04148, 0.9516, 0.02883, 0.9516, 0.02883, 0.939, 0.04148, 0.939, 0.04148, 0.9516, 0.02883, 0.9516, 0.02883, 0.939, 0.04148, 0.939, 0.04148, 0.9516, 0.02883, 0.9516, 0.02883, 0.939, 0.04148, 0.939, 0.04148, 0.9516, 0.02883, 0.9516, 0.02883, 0.939, 0.04148, 0.939, 0.04148, 0.9516, 0.02883, 0.9516, 0.02883, 0.939, 0.04148, 0.939, 0.04148, 0.9516, 0.02883, 0.9516, 0.02883, 0.939, 0.04148, 0.939, 0.04148, 0.9516, 0.02883, 0.9516, 0.02883, 0.939, 0.04148, 0.939, 0.04148, 0.9516, 0.02883, 0.9516, 0.02883, 0.939, 0.04148, 0.939, 0.04148, 0.9516, 0.02883, 0.9516, 0.02883, 0.939, 0.04148, 0.939, 0.04148, 0.9516, 0.02883, 0.9516, 0.02883, 0.939, 0.04148, 0.939, 0.04148, 0.9516, 0.02883, 0.9516, 0.02883, 0.939, 0.04148, 0.939, 0.04148, 0.9516, 0.02883, 0.9516, 0.02883, 0.939, 0.04148, 0.939, 0.04148, 0.9516, 0.02883, 0.9516, 0.02883, 0.939, 0.04148, 0.939, 0.04148, 0.9516, 0.02883, 0.9516, 0.02883, 0.939, 0.04148, 0.939, 0.04148, 0.9516, 0.02883, 0.9516, 0.02883, 0.939, 0.04148, 0.939, 0.04148, 0.9516, 0.02883, 0.9516, 0.02883, 0.939, 0.04148, 0.939, 0.04148, 0.9516, 0.02883, 0.9516, 0.02883, 0.939, 0.04148, 0.939, 0.04148, 0.9516, 0.02883, 0.9516, 0.02883, 0.939, 0.04148, 0.939, 0.04148, 0.9516, 0.02883, 0.9516, 0.9468, 0.9546, 0.9595, 0.9546, 0.9595, 0.9673, 0.9468, 0.9673, 0.02883, 0.939, 0.04148, 0.939, 0.04148, 0.9516, 0.02883, 0.9516, 0.02883, 0.939, 0.04148, 0.939, 0.04148, 0.9516, 0.02883, 0.9516, 0.02883, 0.939, 0.04148, 0.939, 0.04148, 0.9516, 0.02883, 0.9516, 0.02883, 0.939, 0.04148, 0.939, 0.04148, 0.9516, 0.02883, 0.9516, 0.02883, 0.939, 0.04148, 0.939, 0.04148, 0.9516, 0.02883, 0.9516, 0.02883, 0.939, 0.04148, 0.939, 0.04148, 0.9516, 0.02883, 0.9516, 0.02883, 0.939, 0.04148, 0.939, 0.04148, 0.9516, 0.02883, 0.9516, 0.02883, 0.939, 0.04148, 0.939, 0.04148, 0.9516, 0.02883, 0.9516, 0.02883, 0.939, 0.04148, 0.939, 0.04148, 0.9516, 0.02883, 0.9516, 0.02883, 0.939, 0.04148, 0.939, 0.04148, 0.9516, 0.02883, 0.9516, 0.02883, 0.939, 0.04148, 0.939, 0.04148, 0.9516, 0.02883, 0.9516, 0.02883, 0.939, 0.04148, 0.939, 0.04148, 0.9516, 0.02883, 0.9516, 0.02883, 0.939, 0.04148, 0.939, 0.04148, 0.9516, 0.02883, 0.9516, 0.02883, 0.939, 0.04148, 0.939, 0.04148, 0.9516, 0.02883, 0.9516, 0.9468, 0.9546, 0.9595, 0.9546, 0.9595, 0.9673, 0.9468, 0.9673, 0.9468, 0.9546, 0.9595, 0.9546, 0.9595, 0.9673, 0.9468, 0.9673, 0.9468, 0.9546, 0.9595, 0.9546, 0.9595, 0.9673, 0.9468, 0.9673, 0.9468, 0.9546, 0.9595, 0.9546, 0.9595, 0.9673, 0.9468, 0.9673, 0.9468, 0.9546, 0.9595, 0.9546, 0.9595, 0.9673, 0.9468, 0.9673, 0.9468, 0.9546, 0.9595, 0.9546, 0.9595, 0.9673, 0.9468, 0.9673, 0.9468, 0.9546, 0.9595, 0.9546, 0.9595, 0.9673, 0.9468, 0.9673, 0.9468, 0.9546, 0.9595, 0.9546, 0.9595, 0.9673, 0.9468, 0.9673, 0.9468, 0.9546, 0.9595, 0.9546, 0.9595, 0.9673, 0.9468, 0.9673, 0.9468, 0.9546, 0.9595, 0.9546, 0.9595, 0.9673, 0.9468, 0.9673, 0.9468, 0.9546, 0.9595, 0.9546, 0.9595, 0.9673, 0.9468, 0.9673, 0.9468, 0.9546, 0.9595, 0.9546, 0.9595, 0.9673, 0.9468, 0.9673, 0.9468, 0.9546, 0.9595, 0.9546, 0.9595, 0.9673, 0.9468, 0.9673, 0.9468, 0.9546, 0.9595, 0.9546, 0.9595, 0.9673, 0.9468, 0.9673, 0.9468, 0.9546, 0.9595, 0.9546, 0.9595, 0.9673, 0.9468, 0.9673, 0.9468, 0.9546, 0.9595, 0.9546, 0.9595, 0.9673, 0.9468, 0.9673, 0.9468, 0.9546, 0.9595, 0.9546, 0.9595, 0.9673, 0.9468, 0.9673, 0.9468, 0.9546, 0.9595, 0.9546, 0.9595, 0.9673, 0.9468, 0.9673, 0.9468, 0.9546, 0.9595, 0.9546, 0.9595, 0.9673, 0.9468, 0.9673, 0.9468, 0.9546, 0.9595, 0.9546, 0.9595, 0.9673, 0.9468, 0.9673, 0.9468, 0.9546, 0.9595, 0.9546, 0.9595, 0.9673, 0.9468, 0.9673, 0.9468, 0.9546, 0.9595, 0.9546, 0.9595, 0.9673, 0.9468, 0.9673, 0.9468, 0.9546, 0.9595, 0.9546, 0.9595, 0.9673, 0.9468, 0.9673, 0.9468, 0.9546, 0.9595, 0.9546, 0.9595, 0.9673, 0.9468, 0.9673, 0.9468, 0.9546, 0.9595, 0.9546, 0.9595, 0.9673, 0.9468, 0.9673, 0.9468, 0.9546, 0.9595, 0.9546, 0.9595, 0.9673, 0.9468, 0.9673, 0.9468, 0.9546, 0.9595, 0.9546, 0.9595, 0.9673, 0.9468, 0.9673, 0.9468, 0.9546, 0.9595, 0.9546, 0.9595, 0.9673, 0.9468, 0.9673, 0.9468, 0.9546, 0.9595, 0.9546, 0.9595, 0.9673, 0.9468, 0.9673, 0.9468, 0.9546, 0.9595, 0.9546, 0.9595, 0.9673, 0.9468, 0.9673, 0.9468, 0.9546, 0.9595, 0.9546, 0.9595, 0.9673, 0.9468, 0.9673, 0.9468, 0.9546, 0.9595, 0.9546, 0.9595, 0.9673, 0.9468, 0.9673, 0.9468, 0.9546, 0.9595, 0.9546, 0.9595, 0.9673, 0.9468, 0.9673, 0.9468, 0.9546, 0.9595, 0.9546, 0.9595, 0.9673, 0.9468, 0.9673, 0.9468, 0.9546, 0.9595, 0.9546, 0.9595, 0.9673, 0.9468, 0.9673, 0.9468, 0.9546, 0.9595, 0.9546, 0.9595, 0.9673, 0.9468, 0.9673, 0.9468, 0.9546, 0.9595, 0.9546, 0.9595, 0.9673, 0.9468, 0.9673, 0.9468, 0.9546, 0.9595, 0.9546, 0.9595, 0.9673, 0.9468, 0.9673, 0.9468, 0.9546, 0.9595, 0.9546, 0.9595, 0.9673, 0.9468, 0.9673, 0.9468, 0.9546, 0.9595, 0.9546, 0.9595, 0.9673, 0.9468, 0.9673, 0.9468, 0.9546, 0.9595, 0.9546, 0.9595, 0.9673, 0.9468, 0.9673, 0.9468, 0.9546, 0.9595, 0.9546, 0.9595, 0.9673, 0.9468, 0.9673, 0.9468, 0.9546, 0.9595, 0.9546, 0.9595, 0.9673, 0.9468, 0.9673, 0.9468, 0.9546, 0.9595, 0.9546, 0.9595, 0.9673, 0.9468, 0.9673, 0.9468, 0.9546, 0.9595, 0.9546, 0.9595, 0.9673, 0.9468, 0.9673, 0.9468, 0.9546, 0.9595, 0.9546, 0.9595, 0.9673, 0.9468, 0.9673, 0.9468, 0.9546, 0.9595, 0.9546, 0.9595, 0.9673, 0.9468, 0.9673, 0.9468, 0.9546, 0.9595, 0.9546, 0.9595, 0.9673, 0.9468, 0.9673, 0.9468, 0.9546, 0.9595, 0.9546, 0.9595, 0.9673, 0.9468, 0.9673, 0.9468, 0.9546, 0.9595, 0.9546, 0.9595, 0.9673, 0.9468, 0.9673, 0.9468, 0.9546, 0.9595, 0.9546, 0.9595, 0.9673, 0.9468, 0.9673, 0.9468, 0.9546, 0.9595, 0.9546, 0.9595, 0.9673, 0.9468, 0.9673, 0.9468, 0.9546, 0.9595, 0.9546, 0.9595, 0.9673, 0.9468, 0.9673, 0.9468, 0.9546, 0.9595, 0.9546, 0.9595, 0.9673, 0.9468, 0.9673, 0.9468, 0.9546, 0.9595, 0.9546, 0.9595, 0.9673, 0.9468, 0.9673, 0.9468, 0.9546, 0.9595, 0.9546, 0.9595, 0.9673, 0.9468, 0.9673, 0.9468, 0.9546, 0.9595, 0.9546, 0.9595, 0.9673, 0.9468, 0.9673, 0.9468, 0.9546, 0.9595, 0.9546, 0.9595, 0.9673, 0.9468, 0.9673, 0.9468, 0.9546, 0.9595, 0.9546, 0.9595, 0.9673, 0.9468, 0.9673, 0.9468, 0.9546, 0.9595, 0.9546, 0.9595, 0.9673, 0.9468, 0.9673, 0.9468, 0.9546, 0.9595, 0.9546, 0.9595, 0.9673, 0.9468, 0.9673, 0.9468, 0.9546, 0.9595, 0.9546, 0.9595, 0.9673, 0.9468, 0.9673, 0.9468, 0.9546, 0.9595, 0.9546, 0.9595, 0.9673, 0.9468, 0.9673, 0.9468, 0.9546, 0.9595, 0.9546, 0.9595, 0.9673, 0.9468, 0.9673, 0.9468, 0.9546, 0.9595, 0.9546, 0.9595, 0.9673, 0.9468, 0.9673, 0.9468, 0.9546, 0.9595, 0.9546, 0.9595, 0.9673, 0.9468, 0.9673, 0.9468, 0.9546, 0.9595, 0.9546, 0.9595, 0.9673, 0.9468, 0.9673, 0.9468, 0.9546, 0.9595, 0.9546, 0.9595, 0.9673, 0.9468, 0.9673, 0.9468, 0.9546, 0.9595, 0.9546, 0.9595, 0.9673, 0.9468, 0.9673, 0.9468, 0.9546, 0.9595, 0.9546, 0.9595, 0.9673, 0.9468, 0.9673, 0.9468, 0.9546, 0.9595, 0.9546, 0.9595, 0.9673, 0.9468, 0.9673, 0.9468, 0.9546, 0.9595, 0.9546, 0.9595, 0.9673, 0.9468, 0.9673, 0.9468, 0.9546, 0.9595, 0.9546, 0.9595, 0.9673, 0.9468, 0.9673, 0.9468, 0.9546, 0.9595, 0.9546, 0.9595, 0.9673, 0.9468, 0.9673, 0.9468, 0.9546, 0.9595, 0.9546, 0.9595, 0.9673, 0.9468, 0.9673, 0.9468, 0.9546, 0.9595, 0.9546, 0.9595, 0.9673, 0.9468, 0.9673, 0.9468, 0.9546, 0.9595, 0.9546, 0.9595, 0.9673, 0.9468, 0.9673, 0.9468, 0.9546, 0.9595, 0.9546, 0.9595, 0.9673, 0.9468, 0.9673, 0.9468, 0.9546, 0.9595, 0.9546, 0.9595, 0.9673, 0.9468, 0.9673, 0.9468, 0.9546, 0.9595, 0.9546, 0.9595, 0.9673, 0.9468, 0.9673, 0.9468, 0.9546, 0.9595, 0.9546, 0.9595, 0.9673, 0.9468, 0.9673, 0.9468, 0.9546, 0.9595, 0.9546, 0.9595, 0.9673, 0.9468, 0.9673, 0.9468, 0.9546, 0.9595, 0.9546, 0.9595, 0.9673, 0.9468, 0.9673, 0.9468, 0.9546, 0.9595, 0.9546, 0.9595, 0.9673, 0.9468, 0.9673, 0.9468, 0.9546, 0.9595, 0.9546, 0.9595, 0.9673, 0.9468, 0.9673, 0.9468, 0.9546, 0.9595, 0.9546, 0.9595, 0.9673, 0.9468, 0.9673, 0.9468, 0.9546, 0.9595, 0.9546, 0.9595, 0.9673, 0.9468, 0.9673, 0.9468, 0.9546, 0.9595, 0.9546, 0.9595, 0.9673, 0.9468, 0.9673, 0.9468, 0.9546, 0.9595, 0.9546, 0.9595, 0.9673, 0.9468, 0.9673, 0.9468, 0.9546, 0.9595, 0.9546, 0.9595, 0.9673, 0.9468, 0.9673, 0.9468, 0.9546, 0.9595, 0.9546, 0.9595, 0.9673, 0.9468, 0.9673, 0.9468, 0.9546, 0.9595, 0.9546, 0.9595, 0.9673, 0.9468, 0.9673, 0.9468, 0.9546, 0.9595, 0.9546, 0.9595, 0.9673, 0.9468, 0.9673, 0.9468, 0.9546, 0.9595, 0.9546, 0.9595, 0.9673, 0.9468, 0.9673, 0.9468, 0.9546, 0.9595, 0.9546, 0.9595, 0.9673, 0.9468, 0.9673, 0.9468, 0.9546, 0.9595, 0.9546, 0.9595, 0.9673, 0.9468, 0.9673, 0.9468, 0.9546, 0.9595, 0.9546, 0.9595, 0.9673, 0.9468, 0.9673, 0.9468, 0.9546, 0.9595, 0.9546, 0.9595, 0.9673, 0.9468, 0.9673, 0.9468, 0.9546, 0.9595, 0.9546, 0.9595, 0.9673, 0.9468, 0.9673, 0.9468, 0.9546, 0.9595, 0.9546, 0.9595, 0.9673, 0.9468, 0.9673, 0.9468, 0.9546, 0.9595, 0.9546, 0.9595, 0.9673, 0.9468, 0.9673, 0.9468, 0.9546, 0.9595, 0.9546, 0.9595, 0.9673, 0.9468, 0.9673, 0.9468, 0.9546, 0.9595, 0.9546, 0.9595, 0.9673, 0.9468, 0.9673, 0.9468, 0.9546, 0.9595, 0.9546, 0.9595, 0.9673, 0.9468, 0.9673, 0.9468, 0.9546, 0.9595, 0.9546, 0.9595, 0.9673, 0.9468, 0.9673, 0.9468, 0.9546, 0.9595, 0.9546, 0.9595, 0.9673, 0.9468, 0.9673, 0.9468, 0.9546, 0.9595, 0.9546, 0.9595, 0.9673, 0.9468, 0.9673, 0.9468, 0.9546, 0.9595, 0.9546, 0.9595, 0.9673, 0.9468, 0.9673, 0.9468, 0.9546, 0.9595, 0.9546, 0.9595, 0.9673, 0.9468, 0.9673, 0.9468, 0.9546, 0.9595, 0.9546, 0.9595, 0.9673, 0.9468, 0.9673, 0.9468, 0.9546, 0.9595, 0.9546, 0.9595, 0.9673, 0.9468, 0.9673, 0.9468, 0.9546, 0.9595, 0.9546, 0.9595, 0.9673, 0.9468, 0.9673, 0.9468, 0.9546, 0.9595, 0.9546, 0.9595, 0.9673, 0.9468, 0.9673, 0.9468, 0.9546, 0.9595, 0.9546, 0.9595, 0.9673, 0.9468, 0.9673, 0.9468, 0.9546, 0.9595, 0.9546, 0.9595, 0.9673, 0.9468, 0.9673, 0.9468, 0.9546, 0.9595, 0.9546, 0.9595, 0.9673, 0.9468, 0.9673, 0.9468, 0.9546, 0.9595, 0.9546, 0.9595, 0.9673, 0.9468, 0.9673, 0.9468, 0.9546, 0.9595, 0.9546, 0.9595, 0.9673, 0.9468, 0.9673, 0.9468, 0.9546, 0.9595, 0.9546, 0.9595, 0.9673, 0.9468, 0.9673, 0.9468, 0.9546, 0.9595, 0.9546, 0.9595, 0.9673, 0.9468, 0.9673, 0.9468, 0.9546, 0.9595, 0.9546, 0.9595, 0.9673, 0.9468, 0.9673, 0.9468, 0.9546, 0.9595, 0.9546, 0.9595, 0.9673, 0.9468, 0.9673, 0.9468, 0.9546, 0.9595, 0.9546, 0.9595, 0.9673, 0.9468, 0.9673, 0.9468, 0.9546, 0.9595, 0.9546, 0.9595, 0.9673, 0.9468, 0.9673, 0.9468, 0.9546, 0.9595, 0.9546, 0.9595, 0.9673, 0.9468, 0.9673, 0.9468, 0.9546, 0.9595, 0.9546, 0.9595, 0.9673, 0.9468, 0.9673, 0.9468, 0.9546, 0.9595, 0.9546, 0.9595, 0.9673, 0.9468, 0.9673, 0.9468, 0.9546, 0.9595, 0.9546, 0.9595, 0.9673, 0.9468, 0.9673, 0.9468, 0.9546, 0.9595, 0.9546, 0.9595, 0.9673, 0.9468, 0.9673, 0.9468, 0.9546, 0.9595, 0.9546, 0.9595, 0.9673, 0.9468, 0.9673, 0.9468, 0.9546, 0.9595, 0.9546, 0.9595, 0.9673, 0.9468, 0.9673, 0.9468, 0.9546, 0.9595, 0.9546, 0.9595, 0.9673, 0.9468, 0.9673, 0.9468, 0.9546, 0.9595, 0.9546, 0.9595, 0.9673, 0.9468, 0.9673, 0.9468, 0.9546, 0.9595, 0.9546, 0.9595, 0.9673, 0.9468, 0.9673, 0.9468, 0.9546, 0.9595, 0.9546, 0.9595, 0.9673, 0.9468, 0.9673, 0.9468, 0.9546, 0.9595, 0.9546, 0.9595, 0.9673, 0.9468, 0.9673, 0.9468, 0.9546, 0.9595, 0.9546, 0.9595, 0.9673, 0.9468, 0.9673, 0.9468, 0.9546, 0.9595, 0.9546, 0.9595, 0.9673, 0.9468, 0.9673, 0.9468, 0.9546, 0.9595, 0.9546, 0.9595, 0.9673, 0.9468, 0.9673, 0.9468, 0.9546, 0.9595, 0.9546, 0.9595, 0.9673, 0.9468, 0.9673, 0.9468, 0.9546, 0.9595, 0.9546, 0.9595, 0.9673, 0.9468, 0.9673, 0.9468, 0.9546, 0.9595, 0.9546, 0.9595, 0.9673, 0.9468, 0.9673, 0.9468, 0.9546, 0.9595, 0.9546, 0.9595, 0.9673, 0.9468, 0.9673, 0.9468, 0.9546, 0.9595, 0.9546, 0.9595, 0.9673, 0.9468, 0.9673, 0.9468, 0.9546, 0.9595, 0.9546, 0.9595, 0.9673, 0.9468, 0.9673, 0.9468, 0.9546, 0.9595, 0.9546, 0.9595, 0.9673, 0.9468, 0.9673, 0.9468, 0.9546, 0.9595, 0.9546, 0.9595, 0.9673, 0.9468, 0.9673, 0.9468, 0.9546, 0.9595, 0.9546, 0.9595, 0.9673, 0.9468, 0.9673, 0.9468, 0.9546, 0.9595, 0.9546, 0.9595, 0.9673, 0.9468, 0.9673, 0.9468, 0.9546, 0.9595, 0.9546, 0.9595, 0.9673, 0.9468, 0.9673, 0.9468, 0.9546, 0.9595, 0.9546, 0.9595, 0.9673, 0.9468, 0.9673, 0.9468, 0.9546, 0.9595, 0.9546, 0.9595, 0.9673, 0.9468, 0.9673, 0.9468, 0.9546, 0.9595, 0.9546, 0.9595, 0.9673, 0.9468, 0.9673, 0.9468, 0.9546, 0.9595, 0.9546, 0.9595, 0.9673, 0.9468, 0.9673, 0.9468, 0.9546, 0.9595, 0.9546, 0.9595, 0.9673, 0.9468, 0.9673, 0.9468, 0.9546, 0.9595, 0.9546, 0.9595, 0.9673, 0.9468, 0.9673, 0.9468, 0.9546, 0.9595, 0.9546, 0.9595, 0.9673, 0.9468, 0.9673, 0.9468, 0.9546, 0.9595, 0.9546, 0.9595, 0.9673, 0.9468, 0.9673, 0.9468, 0.9546, 0.9595, 0.9546, 0.9595, 0.9673, 0.9468, 0.9673, 0.9468, 0.9546, 0.9595, 0.9546, 0.9595, 0.9673, 0.9468, 0.9673, 0.9468, 0.9546, 0.9595, 0.9546, 0.9595, 0.9673, 0.9468, 0.9673, 0.9468, 0.9546, 0.9595, 0.9546, 0.9595, 0.9673, 0.9468, 0.9673, 0.9468, 0.9546, 0.9595, 0.9546, 0.9595, 0.9673, 0.9468, 0.9673, 0.9468, 0.9546, 0.9595, 0.9546, 0.9595, 0.9673, 0.9468, 0.9673, 0.9468, 0.9546, 0.9595, 0.9546, 0.9595, 0.9673, 0.9468, 0.9673, 0.9468, 0.9546, 0.9595, 0.9546, 0.9595, 0.9673, 0.9468, 0.9673, 0.9468, 0.9546, 0.9595, 0.9546, 0.9595, 0.9673, 0.9468, 0.9673, 0.9468, 0.9546, 0.9595, 0.9546, 0.9595, 0.9673, 0.9468, 0.9673, 0.9468, 0.9546, 0.9595, 0.9546, 0.9595, 0.9673, 0.9468, 0.9673, 0.9468, 0.9546, 0.9595, 0.9546, 0.9595, 0.9673, 0.9468, 0.9673, 0.9468, 0.9546, 0.9595, 0.9546, 0.9595, 0.9673, 0.9468, 0.9673, 0.9468, 0.9546, 0.9595, 0.9546, 0.9595, 0.9673, 0.9468, 0.9673, 0.9468, 0.9546, 0.9595, 0.9546, 0.9595, 0.9673, 0.9468, 0.9673, 0.9468, 0.9546, 0.9595, 0.9546, 0.9595, 0.9673, 0.9468, 0.9673, 0.9468, 0.9546, 0.9595, 0.9546, 0.9595, 0.9673, 0.9468, 0.9673, 0.9468, 0.9546, 0.9595, 0.9546, 0.9595, 0.9673, 0.9468, 0.9673, 0.9468, 0.9546, 0.9595, 0.9546, 0.9595, 0.9673, 0.9468, 0.9673, 0.9468, 0.9546, 0.9595, 0.9546, 0.9595, 0.9673, 0.9468, 0.9673, 0.9468, 0.9546, 0.9595, 0.9546, 0.9595, 0.9673, 0.9468, 0.9673, 0.9468, 0.9546, 0.9595, 0.9546, 0.9595, 0.9673, 0.9468, 0.9673, 0.9468, 0.9546, 0.9595, 0.9546, 0.9595, 0.9673, 0.9468, 0.9673, 0.9468, 0.9546, 0.9595, 0.9546, 0.9595, 0.9673, 0.9468, 0.9673, 0.9468, 0.9546, 0.9595, 0.9546, 0.9595, 0.9673, 0.9468, 0.9673, 0.9468, 0.9546, 0.9595, 0.9546, 0.9595, 0.9673, 0.9468, 0.9673, 0.9468, 0.9546, 0.9595, 0.9546, 0.9595, 0.9673, 0.9468, 0.9673, 0.9468, 0.9546, 0.9595, 0.9546, 0.9595, 0.9673, 0.9468, 0.9673, 0.9468, 0.9546, 0.9595, 0.9546, 0.9595, 0.9673, 0.9468, 0.9673, 0.9468, 0.9546, 0.9595, 0.9546, 0.9595, 0.9673, 0.9468, 0.9673, 0.9468, 0.9546, 0.9595, 0.9546, 0.9595, 0.9673, 0.9468, 0.9673, 0.9468, 0.9546, 0.9595, 0.9546, 0.9595, 0.9673, 0.9468, 0.9673, 0.9468, 0.9546, 0.9595, 0.9546, 0.9595, 0.9673, 0.9468, 0.9673, 0.9468, 0.9546, 0.9595, 0.9546, 0.9595, 0.9673, 0.9468, 0.9673, 0.9468, 0.9546, 0.9595, 0.9546, 0.9595, 0.9673, 0.9468, 0.9673, 0.9468, 0.9546, 0.9595, 0.9546, 0.9595, 0.9673, 0.9468, 0.9673, 0.9468, 0.9546, 0.9595, 0.9546, 0.9595, 0.9673, 0.9468, 0.9673, 0.9468, 0.9546, 0.9595, 0.9546, 0.9595, 0.9673, 0.9468, 0.9673, 0.9468, 0.9546, 0.9595, 0.9546, 0.9595, 0.9673, 0.9468, 0.9673, 0.9468, 0.9546, 0.9595, 0.9546, 0.9595, 0.9673, 0.9468, 0.9673, 0.9468, 0.9546, 0.9595, 0.9546, 0.9595, 0.9673, 0.9468, 0.9673, 0.9468, 0.9546, 0.9595, 0.9546, 0.9595, 0.9673, 0.9468, 0.9673, 0.9468, 0.9546, 0.9595, 0.9546, 0.9595, 0.9673, 0.9468, 0.9673, 0.9468, 0.9546, 0.9595, 0.9546, 0.9595, 0.9673, 0.9468, 0.9673, 0.9468, 0.9546, 0.9595, 0.9546, 0.9595, 0.9673, 0.9468, 0.9673, 0.9468, 0.9546, 0.9595, 0.9546, 0.9595, 0.9673, 0.9468, 0.9673, 0.9468, 0.9546, 0.9595, 0.9546, 0.9595, 0.9673, 0.9468, 0.9673, 0.9468, 0.9546, 0.9595, 0.9546, 0.9595, 0.9673, 0.9468, 0.9673, 0.9468, 0.9546, 0.9595, 0.9546, 0.9595, 0.9673, 0.9468, 0.9673, 0.9468, 0.9546, 0.9595, 0.9546, 0.9595, 0.9673, 0.9468, 0.9673, 0.9468, 0.9546, 0.9595, 0.9546, 0.9595, 0.9673, 0.9468, 0.9673, 0.9468, 0.9546, 0.9595, 0.9546, 0.9595, 0.9673, 0.9468, 0.9673, 0.9468, 0.9546, 0.9595, 0.9546, 0.9595, 0.9673, 0.9468, 0.9673, 0.9468, 0.9546, 0.9595, 0.9546, 0.9595, 0.9673, 0.9468, 0.9673, 0.9468, 0.9546, 0.9595, 0.9546, 0.9595, 0.9673, 0.9468, 0.9673, 0.9468, 0.9546, 0.9595, 0.9546, 0.9595, 0.9673, 0.9468, 0.9673, 0.9468, 0.9546, 0.9595, 0.9546, 0.9595, 0.9673, 0.9468, 0.9673, 0.9468, 0.9546, 0.9595, 0.9546, 0.9595, 0.9673, 0.9468, 0.9673, 0.9468, 0.9546, 0.9595, 0.9546, 0.9595, 0.9673, 0.9468, 0.9673, 0.9468, 0.9546, 0.9595, 0.9546, 0.9595, 0.9673, 0.9468, 0.9673, 0.9468, 0.9546, 0.9595, 0.9546, 0.9595, 0.9673, 0.9468, 0.9673, 0.9468, 0.9546, 0.9595, 0.9546, 0.9595, 0.9673, 0.9468, 0.9673, 0.9468, 0.9546, 0.9595, 0.9546, 0.9595, 0.9673, 0.9468, 0.9673, 0.9468, 0.9546, 0.9595, 0.9546, 0.9595, 0.9673, 0.9468, 0.9673, 0.9468, 0.9546, 0.9595, 0.9546, 0.9595, 0.9673, 0.9468, 0.9673, 0.9468, 0.9546, 0.9595, 0.9546, 0.9595, 0.9673, 0.9468, 0.9673, 0.9468, 0.9546, 0.9595, 0.9546, 0.9595, 0.9673, 0.9468, 0.9673, 0.9468, 0.9546, 0.9595, 0.9546, 0.9595, 0.9673, 0.9468, 0.9673, 0.9468, 0.9546, 0.9595, 0.9546, 0.9595, 0.9673, 0.9468, 0.9673, 0.9468, 0.9546, 0.9595, 0.9546, 0.9595, 0.9673, 0.9468, 0.9673, 0.9468, 0.9546, 0.9595, 0.9546, 0.9595, 0.9673, 0.9468, 0.9673, 0.9468, 0.9546, 0.9595, 0.9546, 0.9595, 0.9673, 0.9468, 0.9673, 0.9468, 0.9546, 0.9595, 0.9546, 0.9595, 0.9673, 0.9468, 0.9673, 0.9468, 0.9546, 0.9595, 0.9546, 0.9595, 0.9673, 0.9468, 0.9673, 0.9468, 0.9546, 0.9595, 0.9546, 0.9595, 0.9673, 0.9468, 0.9673, 0.9468, 0.9546, 0.9595, 0.9546, 0.9595, 0.9673, 0.9468, 0.9673, 0.9468, 0.9546, 0.9595, 0.9546, 0.9595, 0.9673, 0.9468, 0.9673, 0.9468, 0.9546, 0.9595, 0.9546, 0.9595, 0.9673, 0.9468, 0.9673, 0.9468, 0.9546, 0.9595, 0.9546, 0.9595, 0.9673, 0.9468, 0.9673, 0.9468, 0.9546, 0.9595, 0.9546, 0.9595, 0.9673, 0.9468, 0.9673, 0.9468, 0.9546, 0.9595, 0.9546, 0.9595, 0.9673, 0.9468, 0.9673, 0.9468, 0.9546, 0.9595, 0.9546, 0.9595, 0.9673, 0.9468, 0.9673, 0.9468, 0.9546, 0.9595, 0.9546, 0.9595, 0.9673, 0.9468, 0.9673, 0.9468, 0.9546, 0.9595, 0.9546, 0.9595, 0.9673, 0.9468, 0.9673, 0.9468, 0.9546, 0.9595, 0.9546, 0.9595, 0.9673, 0.9468, 0.9673, 0.9468, 0.9546, 0.9595, 0.9546, 0.9595, 0.9673, 0.9468, 0.9673, 0.9468, 0.9546, 0.9595, 0.9546, 0.9595, 0.9673, 0.9468, 0.9673, 0.9468, 0.9546, 0.9595, 0.9546, 0.9595, 0.9673, 0.9468, 0.9673, 0.9468, 0.9546, 0.9595, 0.9546, 0.9595, 0.9673, 0.9468, 0.9673, 0.9468, 0.9546, 0.9595, 0.9546, 0.9595, 0.9673, 0.9468, 0.9673, 0.9468, 0.9546, 0.9595, 0.9546, 0.9595, 0.9673, 0.9468, 0.9673, 0.9468, 0.9546, 0.9595, 0.9546, 0.9595, 0.9673, 0.9468, 0.9673, 0.9468, 0.9546, 0.9595, 0.9546, 0.9595, 0.9673, 0.9468, 0.9673, 0.9468, 0.9546, 0.9595, 0.9546, 0.9595, 0.9673, 0.9468, 0.9673, 0.9468, 0.9546, 0.9595, 0.9546, 0.9595, 0.9673, 0.9468, 0.9673])
me_cylinder_001.materials.append(mat_material_001)
me_cylinder_001.use_remesh_preserve_volume = False
me_cylinder_001.use_remesh_preserve_attributes = False
me_cylinder_001.use_mirror_vertex_groups = False
me_cylinder_001.update()

# ---- objects
ob_cylinder_001 = bpy.data.objects.new('Cylinder.001', me_cylinder_002)
ob_sun = bpy.data.objects.new('Sun', light_sun)
ob_cylinder = bpy.data.objects.new('Cylinder', me_cylinder_001)
ob_lamp = bpy.data.objects.new('Lamp', light_lamp)
ob_camera = bpy.data.objects.new('Camera', cam_camera)

# ---- transforms, parenting, visibility, modifiers, constraints
ob_cylinder_001.location = (-4.069, 0.0003191, 0.003258)
ob_cylinder_001.rotation_euler = (-1.344e-07, 1.571, 0.0)
ob_cylinder_001.scale = (0.4446, 0.4446, 0.4446)
ob_cylinder_001.lineart.crease_threshold = 0.0
ob_sun.location = (1.478, 0.3813, 3.399)
ob_sun.lineart.crease_threshold = 0.0
ob_cylinder.location = (1.483, 0.0, 0.0)
ob_cylinder.scale = (0.3978, 0.3978, 0.3978)
ob_cylinder.lineart.crease_threshold = 0.0
ob_lamp.location = (4.076, 1.005, 5.904)
ob_lamp.rotation_euler = (0.6503, 0.05522, 1.866)
ob_lamp.lock_rotations_4d = False
ob_lamp.empty_display_type = 'ARROWS'
ob_lamp.color = (0.0, 0.0, 0.0, 0.0)
ob_lamp.lineart.crease_threshold = 0.0
ob_camera.location = (7.481, -6.508, 5.344)
ob_camera.rotation_euler = (1.109, 0.01082, 0.8149)
ob_camera.lock_rotations_4d = False
ob_camera.empty_display_type = 'ARROWS'
ob_camera.color = (0.0, 0.0, 0.0, 0.0)
ob_camera.display_type = 'WIRE'
ob_camera.lineart.crease_threshold = 0.0

# ---- collection membership
col_collection_1.objects.link(ob_cylinder_001)
col_collection_1.objects.link(ob_sun)
col_collection_1.objects.link(ob_cylinder)
col_collection_1.objects.link(ob_lamp)
col_collection_1.objects.link(ob_camera)

# ---- scene / render settings (as saved in the file)
scene.camera = ob_camera
scene.frame_start = 1; scene.frame_end = 250; scene.frame_set(1)
scene.render.engine = 'CYCLES'
scene.render.resolution_percentage = 50
scene.render.dither_intensity = 0.0
scene.cycles.use_denoising = False
scene.cycles.samples = 10
scene.cycles.sampling_pattern = 'TABULATED_SOBOL'
scene.cycles.light_sampling_threshold = 0.0
scene.cycles.use_adaptive_sampling = False
scene.cycles.use_light_tree = False
scene.cycles.blur_glossy = 0.0
scene.cycles.pixel_filter_type = 'GAUSSIAN'
scene.cycles.sample_clamp_indirect = 0.0
scene.view_settings.view_transform = 'Standard'
bpy.context.view_layer.update()
